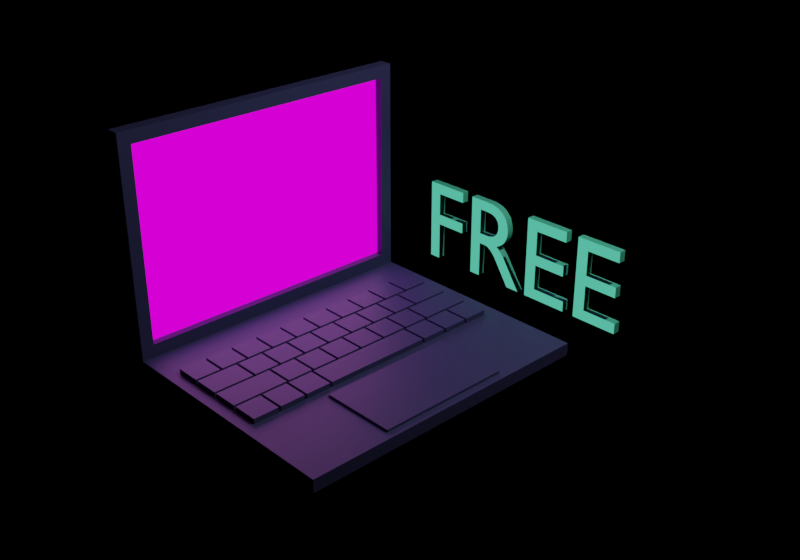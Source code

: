 # Source: free.blend  (saved by Blender 3.3.6; exported with 4.5.12 LTS)
import bpy
from mathutils import Matrix  # noqa: F401  (used for matrix-valued properties, if any)

bpy.ops.wm.read_factory_settings(use_empty=True)
scene = bpy.context.scene
scene.name = 'Scene'

# ---- collections
col_collection = bpy.data.collections.new('Collection'); scene.collection.children.link(col_collection)
col_laptop = bpy.data.collections.new('laptop'); col_collection.children.link(col_laptop)
col_laptopkeyboard = bpy.data.collections.new('laptopKeyboard'); col_laptop.children.link(col_laptopkeyboard)

# ---- images (referenced by path relative to the original .blend; pixels are not part of the script)
import os
ASSET_DIR = os.environ.get("B2B_ASSET_DIR", "")  # directory of the original .blend (textures are referenced by path, not embedded)
HERE = os.path.dirname(os.path.abspath(__file__))  # packed textures are extracted next to this script under _unpacked/

def load_image(name, relpath, width, height, colorspace="sRGB"):
    """Load a texture the original file referenced (path relative to the .blend, or extracted next to this script)."""
    p = next((c for c in (os.path.join(HERE, relpath), os.path.join(ASSET_DIR, relpath)) if relpath and os.path.exists(c)), "")
    if p:
        img = bpy.data.images.load(p, check_existing=True)
        img.name = name
    else:  # same state as the original file: an image datablock whose file is absent (Cycles renders it pink)
        img = bpy.data.images.new(name, width, height)
        img.source = "FILE"
        img.filepath = "//" + (relpath or name)
    img.colorspace_settings.name = colorspace
    return img
img_screenshot_png = load_image('screenshot.png', 'screenshot.png', 1024, 1024, 'sRGB')

# ---- materials (node trees are filled in below, after node groups)
mat_material = bpy.data.materials.new('Material')
mat_material.use_transparent_shadow = False
mat_material.diffuse_color = (0.08438, 0.6038, 0.3663, 1.0)
mat_material_003 = bpy.data.materials.new('Material.003')
mat_material_003.use_transparent_shadow = False
mat_material_003.diffuse_color = (0.08438, 0.6038, 0.3663, 1.0)
mat_bg2 = bpy.data.materials.new('bg2')
mat_bg2.alpha_threshold = 0.0
mat_bg2.use_transparent_shadow = False
mat_bg2.diffuse_color = (0.04666, 0.04667, 0.1329, 1.0)
mat_bg2.roughness = 0.5
mat_bg2.line_color = (0.0, 0.0, 0.0, 1.0)
mat_material_001 = bpy.data.materials.new('Material.001')
mat_material_001.use_transparent_shadow = False
mat_material_001.diffuse_color = (1.0, 1.0, 1.0, 1.0)

# ---- material node trees
mat_material.use_nodes = True; mat_material.node_tree.nodes.clear()
_N = mat_material.node_tree.nodes; _L = mat_material.node_tree.links
n0 = _N.new('ShaderNodeOutputMaterial'); n0.name = 'Material Output'; n0.location = (300, 300)
n1 = _N.new('ShaderNodeBackground'); n1.name = 'Background'; n1.location = (10, 300)
n1.inputs[0].default_value = (0.08438, 0.6038, 0.3663, 1.0)
_L.new(n1.outputs[0], n0.inputs[0])
n0.is_active_output = True
mat_material_003.use_nodes = True; mat_material_003.node_tree.nodes.clear()
_N = mat_material_003.node_tree.nodes; _L = mat_material_003.node_tree.links
n0 = _N.new('ShaderNodeBsdfPrincipled'); n0.name = 'Principled BSDF'; n0.location = (10, 300)
n0.distribution = 'GGX'
n0.subsurface_method = 'RANDOM_WALK_SKIN'
n0.inputs[0].default_value = (0.08438, 0.6038, 0.3663, 1.0)
n0.inputs[3].default_value = 1.45
n0.inputs[27].default_value = (0.0, 0.0, 0.0, 1.0)
n0.inputs[28].default_value = 1.0
n1 = _N.new('ShaderNodeOutputMaterial'); n1.name = 'Material Output'; n1.location = (300, 300)
_L.new(n0.outputs[0], n1.inputs[0])
n1.is_active_output = True
mat_bg2.use_nodes = True; mat_bg2.node_tree.nodes.clear()
_N = mat_bg2.node_tree.nodes; _L = mat_bg2.node_tree.links
n0 = _N.new('ShaderNodeOutputMaterial'); n0.name = 'Material Output'; n0.location = (300, 300)
n1 = _N.new('ShaderNodeBsdfPrincipled'); n1.name = 'Principled BSDF'; n1.location = (10, 300)
n1.distribution = 'GGX'
n1.subsurface_method = 'RANDOM_WALK_SKIN'
n1.inputs[0].default_value = (0.04666, 0.04667, 0.1329, 1.0)
n1.inputs[3].default_value = 1.45
n1.inputs[27].default_value = (0.0, 0.0, 0.0, 1.0)
n1.inputs[28].default_value = 1.0
_L.new(n1.outputs[0], n0.inputs[0])
n0.is_active_output = True
mat_material_001.use_nodes = True; mat_material_001.node_tree.nodes.clear()
_N = mat_material_001.node_tree.nodes; _L = mat_material_001.node_tree.links
n0 = _N.new('ShaderNodeOutputMaterial'); n0.name = 'Material Output'; n0.location = (300, 300)
n1 = _N.new('ShaderNodeEmission'); n1.name = 'Emission'; n1.location = (10, 300)
n1.inputs[1].default_value = 1.2
n2 = _N.new('ShaderNodeTexImage'); n2.name = 'Image Texture'; n2.location = (-280, 276)
n2.image = img_screenshot_png
_L.new(n1.outputs[0], n0.inputs[0])
_L.new(n2.outputs[0], n1.inputs[0])
n0.is_active_output = True

# ---- world
world_world = bpy.data.worlds.new('World'); scene.world = world_world
world_world.use_nodes = True; world_world.node_tree.nodes.clear()
_N = world_world.node_tree.nodes; _L = world_world.node_tree.links
n0 = _N.new('ShaderNodeOutputWorld'); n0.name = 'World Output'; n0.location = (300, 300)
n1 = _N.new('ShaderNodeBackground'); n1.name = 'Background'; n1.location = (10, 300)
n1.inputs[0].default_value = (0.0, 0.0, 0.0, 0.0)
_L.new(n1.outputs[0], n0.inputs[0])
n0.is_active_output = True
world_world.color = (0.05088, 0.05088, 0.05088)
world_world.use_sun_shadow = False
world_world.sun_shadow_jitter_overblur = 0.0

# ---- cameras
cam_camera = bpy.data.cameras.new('Camera')
cam_camera.clip_end = 100.0
cam_camera.ortho_scale = 7.314

# ---- lights
light_light = bpy.data.lights.new('Light', 'POINT')
light_light.transmission_factor = 0.0
light_light.energy = 600.0
light_light.shadow_soft_size = 0.1
light_light.shadow_maximum_resolution = 0.006
light_light.use_absolute_resolution = True
light_area = bpy.data.lights.new('Area', 'AREA')
light_area.transmission_factor = 0.0
light_area.energy = 6.283
light_area.shadow_soft_size = 1.0
light_area.shadow_maximum_resolution = 0.006
light_area.use_absolute_resolution = True
light_area.size = 1.0
light_area.size_y = 1.0

# ---- meshes
me_text = bpy.data.meshes.new('Text')
me_text.from_pydata([(2.035, 0.682, 0.03), (1.648, 0.682, 0.03), (1.648, 0.0, 0.03), (2.044, 0.0, 0.03), (2.044, 0.088, 0.03), (1.746, 0.088, 0.03), (1.746, 0.3, 0.03), (2.025, 0.3, 0.03), (2.025, 0.388, 0.03), (1.746, 0.388, 0.03), (1.746, 0.594, 0.03), (2.035, 0.594, 0.03), (1.535, 0.682, 0.03), (1.148, 0.682, 0.03), (1.148, 0.0, 0.03), (1.544, 0.0, 0.03), (1.544, 0.088, 0.03), (1.246, 0.088, 0.03), (1.246, 0.3, 0.03), (1.525, 0.3, 0.03), (1.525, 0.388, 0.03), (1.246, 0.388, 0.03), (1.246, 0.594, 0.03), (1.535, 0.594, 0.03), (0.546, 0.682, 0.03), (0.546, 0.0, 0.03), (0.644, 0.0, 0.03), (0.644, 0.296, 0.03), (0.6973, 0.2956, 0.03), (0.7095, 0.2942, 0.03), (0.7217, 0.2913, 0.03), (0.7341, 0.2867, 0.03), (0.747, 0.2799, 0.03), (0.7605, 0.2705, 0.03), (0.7748, 0.2582, 0.03), (0.8068, 0.2234, 0.03), (0.956, 0.0, 0.03), (1.073, 0.0, 0.03), (0.9078, 0.246, 0.03), (0.8834, 0.2757, 0.03), (0.8572, 0.3017, 0.03), (0.828, 0.324, 0.03), (0.8456, 0.3319, 0.03), (0.8618, 0.341, 0.03), (0.8766, 0.3512, 0.03), (0.89, 0.3626, 0.03), (0.9019, 0.3752, 0.03), (0.9124, 0.3888, 0.03), (0.9213, 0.4034, 0.03), (0.9287, 0.419, 0.03), (0.9345, 0.4357, 0.03), (0.9386, 0.4532, 0.03), (0.9412, 0.4717, 0.03), (0.942, 0.491, 0.03), (0.9402, 0.5195, 0.03), (0.935, 0.5461, 0.03), (0.9264, 0.5706, 0.03), (0.9146, 0.593, 0.03), (0.8997, 0.613, 0.03), (0.8818, 0.6308, 0.03), (0.861, 0.646, 0.03), (0.8374, 0.6587, 0.03), (0.8112, 0.6688, 0.03), (0.7825, 0.676, 0.03), (0.7514, 0.6805, 0.03), (0.644, 0.598, 0.03), (0.707, 0.598, 0.03), (0.7498, 0.5948, 0.03), (0.7679, 0.5909, 0.03), (0.7837, 0.5855, 0.03), (0.7975, 0.5787, 0.03), (0.8092, 0.5705, 0.03), (0.819, 0.561, 0.03), (0.8269, 0.5501, 0.03), (0.833, 0.5381, 0.03), (0.8373, 0.5249, 0.03), (0.84, 0.5105, 0.03), (0.841, 0.495, 0.03), (0.8406, 0.4808, 0.03), (0.8387, 0.467, 0.03), (0.8353, 0.4536, 0.03), (0.83, 0.4409, 0.03), (0.8229, 0.429, 0.03), (0.8138, 0.4181, 0.03), (0.8024, 0.4084, 0.03), (0.7886, 0.4001, 0.03), (0.7724, 0.3933, 0.03), (0.7535, 0.3883, 0.03), (0.7317, 0.3851, 0.03), (0.644, 0.384, 0.03), (0.44, 0.682, 0.03), (0.076, 0.682, 0.03), (0.076, 0.0, 0.03), (0.174, 0.0, 0.03), (0.174, 0.317, 0.03), (0.44, 0.317, 0.03), (0.44, 0.405, 0.03), (0.174, 0.405, 0.03), (0.174, 0.594, 0.03), (0.44, 0.594, 0.03), (2.035, 0.682, -0.03), (1.648, 0.682, -0.03), (1.648, 0.0, -0.03), (2.044, 0.0, -0.03), (2.044, 0.088, -0.03), (1.746, 0.088, -0.03), (1.746, 0.3, -0.03), (2.025, 0.3, -0.03), (2.025, 0.388, -0.03), (1.746, 0.388, -0.03), (1.746, 0.594, -0.03), (2.035, 0.594, -0.03), (1.535, 0.682, -0.03), (1.148, 0.682, -0.03), (1.148, 0.0, -0.03), (1.544, 0.0, -0.03), (1.544, 0.088, -0.03), (1.246, 0.088, -0.03), (1.246, 0.3, -0.03), (1.525, 0.3, -0.03), (1.525, 0.388, -0.03), (1.246, 0.388, -0.03), (1.246, 0.594, -0.03), (1.535, 0.594, -0.03), (0.546, 0.682, -0.03), (0.546, 0.0, -0.03), (0.644, 0.0, -0.03), (0.644, 0.296, -0.03), (0.6973, 0.2956, -0.03), (0.7095, 0.2942, -0.03), (0.7217, 0.2913, -0.03), (0.7341, 0.2867, -0.03), (0.747, 0.2799, -0.03), (0.7605, 0.2705, -0.03), (0.7748, 0.2582, -0.03), (0.8068, 0.2234, -0.03), (0.956, 0.0, -0.03), (1.073, 0.0, -0.03), (0.9078, 0.246, -0.03), (0.8834, 0.2757, -0.03), (0.8572, 0.3017, -0.03), (0.828, 0.324, -0.03), (0.8456, 0.3319, -0.03), (0.8618, 0.341, -0.03), (0.8766, 0.3512, -0.03), (0.89, 0.3626, -0.03), (0.9019, 0.3752, -0.03), (0.9124, 0.3888, -0.03), (0.9213, 0.4034, -0.03), (0.9287, 0.419, -0.03), (0.9345, 0.4357, -0.03), (0.9386, 0.4532, -0.03), (0.9412, 0.4717, -0.03), (0.942, 0.491, -0.03), (0.9402, 0.5195, -0.03), (0.935, 0.5461, -0.03), (0.9264, 0.5706, -0.03), (0.9146, 0.593, -0.03), (0.8997, 0.613, -0.03), (0.8818, 0.6308, -0.03), (0.861, 0.646, -0.03), (0.8374, 0.6587, -0.03), (0.8112, 0.6688, -0.03), (0.7825, 0.676, -0.03), (0.7514, 0.6805, -0.03), (0.644, 0.598, -0.03), (0.707, 0.598, -0.03), (0.7498, 0.5948, -0.03), (0.7679, 0.5909, -0.03), (0.7837, 0.5855, -0.03), (0.7975, 0.5787, -0.03), (0.8092, 0.5705, -0.03), (0.819, 0.561, -0.03), (0.8269, 0.5501, -0.03), (0.833, 0.5381, -0.03), (0.8373, 0.5249, -0.03), (0.84, 0.5105, -0.03), (0.841, 0.495, -0.03), (0.8406, 0.4808, -0.03), (0.8387, 0.467, -0.03), (0.8353, 0.4536, -0.03), (0.83, 0.4409, -0.03), (0.8229, 0.429, -0.03), (0.8138, 0.4181, -0.03), (0.8024, 0.4084, -0.03), (0.7886, 0.4001, -0.03), (0.7724, 0.3933, -0.03), (0.7535, 0.3883, -0.03), (0.7317, 0.3851, -0.03), (0.644, 0.384, -0.03), (0.44, 0.682, -0.03), (0.076, 0.682, -0.03), (0.076, 0.0, -0.03), (0.174, 0.0, -0.03), (0.174, 0.317, -0.03), (0.44, 0.317, -0.03), (0.44, 0.405, -0.03), (0.174, 0.405, -0.03), (0.174, 0.594, -0.03), (0.44, 0.594, -0.03)], [], [(58, 59, 60, 61, 65, 66), (98, 99, 90, 91, 92, 93, 94, 95, 96, 97), (18, 19, 20, 21, 22, 23, 12, 13, 14, 15, 16, 17), (5, 6, 7, 8, 9, 10, 11, 0, 1, 2, 3, 4), (38, 39, 40, 41, 42, 43, 44, 45, 46, 47, 48, 49, 50, 51, 52, 53, 54, 55, 56, 57, 58, 66, 67, 68, 69, 70, 71, 72, 73, 74, 75, 76, 77, 78, 79, 80, 81, 82, 83, 84, 85, 86, 87, 88, 89, 65, 61, 62, 63, 64, 24, 25, 26, 27, 28, 29, 30, 31, 32, 33, 34, 35, 36, 37), (158, 166, 165, 161, 160, 159), (198, 197, 196, 195, 194, 193, 192, 191, 190, 199), (118, 117, 116, 115, 114, 113, 112, 123, 122, 121, 120, 119), (105, 104, 103, 102, 101, 100, 111, 110, 109, 108, 107, 106), (138, 137, 136, 135, 134, 133, 132, 131, 130, 129, 128, 127, 126, 125, 124, 164, 163, 162, 161, 165, 189, 188, 187, 186, 185, 184, 183, 182, 181, 180, 179, 178, 177, 176, 175, 174, 173, 172, 171, 170, 169, 168, 167, 166, 158, 157, 156, 155, 154, 153, 152, 151, 150, 149, 148, 147, 146, 145, 144, 143, 142, 141, 140, 139), (2, 1, 101, 102), (1, 0, 100, 101), (11, 10, 110, 111), (0, 11, 111, 100), (10, 9, 109, 110), (9, 8, 108, 109), (7, 6, 106, 107), (8, 7, 107, 108), (6, 5, 105, 106), (5, 4, 104, 105), (3, 2, 102, 103), (4, 3, 103, 104), (14, 13, 113, 114), (13, 12, 112, 113), (23, 22, 122, 123), (12, 23, 123, 112), (22, 21, 121, 122), (21, 20, 120, 121), (19, 18, 118, 119), (20, 19, 119, 120), (18, 17, 117, 118), (17, 16, 116, 117), (15, 14, 114, 115), (16, 15, 115, 116), (25, 24, 124, 125), (24, 64, 164, 124), (64, 63, 163, 164), (63, 62, 162, 163), (62, 61, 161, 162), (61, 60, 160, 161), (60, 59, 159, 160), (59, 58, 158, 159), (66, 65, 165, 166), (58, 57, 157, 158), (65, 89, 189, 165), (67, 66, 166, 167), (68, 67, 167, 168), (57, 56, 156, 157), (69, 68, 168, 169), (70, 69, 169, 170), (71, 70, 170, 171), (56, 55, 155, 156), (72, 71, 171, 172), (73, 72, 172, 173), (74, 73, 173, 174), (55, 54, 154, 155), (75, 74, 174, 175), (76, 75, 175, 176), (54, 53, 153, 154), (77, 76, 176, 177), (78, 77, 177, 178), (53, 52, 152, 153), (79, 78, 178, 179), (52, 51, 151, 152), (80, 79, 179, 180), (81, 80, 180, 181), (51, 50, 150, 151), (82, 81, 181, 182), (50, 49, 149, 150), (83, 82, 182, 183), (49, 48, 148, 149), (84, 83, 183, 184), (85, 84, 184, 185), (48, 47, 147, 148), (86, 85, 185, 186), (87, 86, 186, 187), (47, 46, 146, 147), (88, 87, 187, 188), (89, 88, 188, 189), (46, 45, 145, 146), (45, 44, 144, 145), (44, 43, 143, 144), (43, 42, 142, 143), (42, 41, 141, 142), (41, 40, 140, 141), (28, 27, 127, 128), (26, 25, 125, 126), (27, 26, 126, 127), (29, 28, 128, 129), (30, 29, 129, 130), (31, 30, 130, 131), (40, 39, 139, 140), (32, 31, 131, 132), (33, 32, 132, 133), (34, 33, 133, 134), (39, 38, 138, 139), (35, 34, 134, 135), (36, 35, 135, 136), (37, 36, 136, 137), (38, 37, 137, 138), (92, 91, 191, 192), (91, 90, 190, 191), (99, 98, 198, 199), (90, 99, 199, 190), (98, 97, 197, 198), (97, 96, 196, 197), (95, 94, 194, 195), (96, 95, 195, 196), (93, 92, 192, 193), (94, 93, 193, 194)])
me_text.polygons.foreach_set('material_index', [0, 0, 0, 0, 0, 1, 1, 1, 1, 1, 1, 1, 1, 1, 1, 1, 1, 1, 1, 1, 1, 1, 1, 1, 1, 1, 1, 1, 1, 1, 1, 1, 1, 1, 1, 1, 1, 1, 1, 1, 1, 1, 1, 1, 1, 1, 1, 1, 1, 1, 1, 1, 1, 1, 1, 1, 1, 1, 1, 1, 1, 1, 1, 1, 1, 1, 1, 1, 1, 1, 1, 1, 1, 1, 1, 1, 1, 1, 1, 1, 1, 1, 1, 1, 1, 1, 1, 1, 1, 1, 1, 1, 1, 1, 1, 1, 1, 1, 1, 1, 1, 1, 1, 1, 1, 1, 1, 1, 1, 1])
_uv = me_text.uv_layers.new(name='UVMap')
_uv.uv.foreach_set('vector', [0.6344, 0.0, 0.6452, 0.0, 0.6559, 0.0, 0.6667, 0.0, 0.7204, 0.0, 0.7312, 0.0, 0.8889, 0.0, 1.0, 0.0, 0.0, 0.0, 0.1111, 0.0, 0.2222, 0.0, 0.3333, 0.0, 0.4444, 0.0, 0.5556, 0.0, 0.6667, 0.0, 0.7778, 0.0, 0.5455, 0.0, 0.6364, 0.0, 0.7273, 0.0, 0.8182, 0.0, 0.9091, 0.0, 1.0, 0.0, 0.0, 0.0, 0.09091, 0.0, 0.1818, 0.0, 0.2727, 0.0, 0.3636, 0.0, 0.4545, 0.0, 0.4545, 0.0, 0.5455, 0.0, 0.6364, 0.0, 0.7273, 0.0, 0.8182, 0.0, 0.9091, 0.0, 1.0, 0.0, 0.0, 0.0, 0.09091, 0.0, 0.1818, 0.0, 0.2727, 0.0, 0.3636, 0.0, 0.3871, 0.0, 0.4086, 0.0, 0.4301, 0.0, 0.4516, 0.0, 0.4624, 0.0, 0.4731, 0.0, 0.4839, 0.0, 0.4946, 0.0, 0.5054, 0.0, 0.5161, 0.0, 0.5269, 0.0, 0.5376, 0.0, 0.5484, 0.0, 0.5591, 0.0, 0.5699, 0.0, 0.5806, 0.0, 0.5914, 0.0, 0.6022, 0.0, 0.6129, 0.0, 0.6237, 0.0, 0.6344, 0.0, 0.7312, 0.0, 0.7527, 0.0, 0.7634, 0.0, 0.7742, 0.0, 0.7849, 0.0, 0.7957, 0.0, 0.8065, 0.0, 0.8172, 0.0, 0.828, 0.0, 0.8387, 0.0, 0.8495, 0.0, 0.8602, 0.0, 0.871, 0.0, 0.8817, 0.0, 0.8925, 0.0, 0.9032, 0.0, 0.914, 0.0, 0.9247, 0.0, 0.9355, 0.0, 0.9462, 0.0, 0.957, 0.0, 0.9677, 0.0, 0.9785, 0.0, 1.0, 0.0, 0.7204, 0.0, 0.6667, 0.0, 0.6774, 0.0, 0.6882, 0.0, 0.6989, 0.0, 0.0, 0.0, 0.01075, 0.0, 0.02151, 0.0, 0.03226, 0.0, 0.05376, 0.0, 0.06452, 0.0, 0.07527, 0.0, 0.08602, 0.0, 0.09677, 0.0, 0.1075, 0.0, 0.1183, 0.0, 0.1398, 0.0, 0.1828, 0.0, 0.1935, 0.0, 0.6344, 0.0, 0.7312, 0.0, 0.7204, 0.0, 0.6667, 0.0, 0.6559, 0.0, 0.6452, 0.0, 0.8889, 0.0, 0.7778, 0.0, 0.6667, 0.0, 0.5556, 0.0, 0.4444, 0.0, 0.3333, 0.0, 0.2222, 0.0, 0.1111, 0.0, 0.0, 0.0, 1.0, 0.0, 0.5455, 0.0, 0.4545, 0.0, 0.3636, 0.0, 0.2727, 0.0, 0.1818, 0.0, 0.09091, 0.0, 0.0, 0.0, 1.0, 0.0, 0.9091, 0.0, 0.8182, 0.0, 0.7273, 0.0, 0.6364, 0.0, 0.4545, 0.0, 0.3636, 0.0, 0.2727, 0.0, 0.1818, 0.0, 0.09091, 0.0, 0.0, 0.0, 1.0, 0.0, 0.9091, 0.0, 0.8182, 0.0, 0.7273, 0.0, 0.6364, 0.0, 0.5455, 0.0, 0.3871, 0.0, 0.1935, 0.0, 0.1828, 0.0, 0.1398, 0.0, 0.1183, 0.0, 0.1075, 0.0, 0.09677, 0.0, 0.08602, 0.0, 0.07527, 0.0, 0.06452, 0.0, 0.05376, 0.0, 0.03226, 0.0, 0.02151, 0.0, 0.01075, 0.0, 0.0, 0.0, 0.6989, 0.0, 0.6882, 0.0, 0.6774, 0.0, 0.6667, 0.0, 0.7204, 0.0, 1.0, 0.0, 0.9785, 0.0, 0.9677, 0.0, 0.957, 0.0, 0.9462, 0.0, 0.9355, 0.0, 0.9247, 0.0, 0.914, 0.0, 0.9032, 0.0, 0.8925, 0.0, 0.8817, 0.0, 0.871, 0.0, 0.8602, 0.0, 0.8495, 0.0, 0.8387, 0.0, 0.828, 0.0, 0.8172, 0.0, 0.8065, 0.0, 0.7957, 0.0, 0.7849, 0.0, 0.7742, 0.0, 0.7634, 0.0, 0.7527, 0.0, 0.7312, 0.0, 0.6344, 0.0, 0.6237, 0.0, 0.6129, 0.0, 0.6022, 0.0, 0.5914, 0.0, 0.5806, 0.0, 0.5699, 0.0, 0.5591, 0.0, 0.5484, 0.0, 0.5376, 0.0, 0.5269, 0.0, 0.5161, 0.0, 0.5054, 0.0, 0.4946, 0.0, 0.4839, 0.0, 0.4731, 0.0, 0.4624, 0.0, 0.4516, 0.0, 0.4301, 0.0, 0.4086, 0.0, 0.1818, 0.0, 0.09091, 0.0, 0.09091, 0.0, 0.1818, 0.0, 0.09091, 0.0, 0.0, 0.0, 0.0, 0.0, 0.09091, 0.0, 1.0, 0.0, 0.9091, 0.0, 0.9091, 0.0, 1.0, 0.0, 0.0, 0.0, 1.0, 0.0, 1.0, 0.0, 0.0, 0.0, 0.9091, 0.0, 0.8182, 0.0, 0.8182, 0.0, 0.9091, 0.0, 0.8182, 0.0, 0.7273, 0.0, 0.7273, 0.0, 0.8182, 0.0, 0.6364, 0.0, 0.5455, 0.0, 0.5455, 0.0, 0.6364, 0.0, 0.7273, 0.0, 0.6364, 0.0, 0.6364, 0.0, 0.7273, 0.0, 0.5455, 0.0, 0.4545, 0.0, 0.4545, 0.0, 0.5455, 0.0, 0.4545, 0.0, 0.3636, 0.0, 0.3636, 0.0, 0.4545, 0.0, 0.2727, 0.0, 0.1818, 0.0, 0.1818, 0.0, 0.2727, 0.0, 0.3636, 0.0, 0.2727, 0.0, 0.2727, 0.0, 0.3636, 0.0, 0.1818, 0.0, 0.09091, 0.0, 0.09091, 0.0, 0.1818, 0.0, 0.09091, 0.0, 0.0, 0.0, 0.0, 0.0, 0.09091, 0.0, 1.0, 0.0, 0.9091, 0.0, 0.9091, 0.0, 1.0, 0.0, 0.0, 0.0, 1.0, 0.0, 1.0, 0.0, 0.0, 0.0, 0.9091, 0.0, 0.8182, 0.0, 0.8182, 0.0, 0.9091, 0.0, 0.8182, 0.0, 0.7273, 0.0, 0.7273, 0.0, 0.8182, 0.0, 0.6364, 0.0, 0.5455, 0.0, 0.5455, 0.0, 0.6364, 0.0, 0.7273, 0.0, 0.6364, 0.0, 0.6364, 0.0, 0.7273, 0.0, 0.5455, 0.0, 0.4545, 0.0, 0.4545, 0.0, 0.5455, 0.0, 0.4545, 0.0, 0.3636, 0.0, 0.3636, 0.0, 0.4545, 0.0, 0.2727, 0.0, 0.1818, 0.0, 0.1818, 0.0, 0.2727, 0.0, 0.3636, 0.0, 0.2727, 0.0, 0.2727, 0.0, 0.3636, 0.0, 0.01075, 0.0, 0.0, 0.0, 0.0, 0.0, 0.01075, 0.0, 0.0, 0.0, 0.6989, 0.0, 0.6989, 0.0, 0.0, 0.0, 0.6989, 0.0, 0.6882, 0.0, 0.6882, 0.0, 0.6989, 0.0, 0.6882, 0.0, 0.6774, 0.0, 0.6774, 0.0, 0.6882, 0.0, 0.6774, 0.0, 0.6667, 0.0, 0.6667, 0.0, 0.6774, 0.0, 0.6667, 0.0, 0.6559, 0.0, 0.6559, 0.0, 0.6667, 0.0, 0.6559, 0.0, 0.6452, 0.0, 0.6452, 0.0, 0.6559, 0.0, 0.6452, 0.0, 0.6344, 0.0, 0.6344, 0.0, 0.6452, 0.0, 0.7312, 0.0, 0.7204, 0.0, 0.7204, 0.0, 0.7312, 0.0, 0.6344, 0.0, 0.6237, 0.0, 0.6237, 0.0, 0.6344, 0.0, 0.7204, 0.0, 1.0, 0.0, 1.0, 0.0, 0.7204, 0.0, 0.7527, 0.0, 0.7312, 0.0, 0.7312, 0.0, 0.7527, 0.0, 0.7634, 0.0, 0.7527, 0.0, 0.7527, 0.0, 0.7634, 0.0, 0.6237, 0.0, 0.6129, 0.0, 0.6129, 0.0, 0.6237, 0.0, 0.7742, 0.0, 0.7634, 0.0, 0.7634, 0.0, 0.7742, 0.0, 0.7849, 0.0, 0.7742, 0.0, 0.7742, 0.0, 0.7849, 0.0, 0.7957, 0.0, 0.7849, 0.0, 0.7849, 0.0, 0.7957, 0.0, 0.6129, 0.0, 0.6022, 0.0, 0.6022, 0.0, 0.6129, 0.0, 0.8065, 0.0, 0.7957, 0.0, 0.7957, 0.0, 0.8065, 0.0, 0.8172, 0.0, 0.8065, 0.0, 0.8065, 0.0, 0.8172, 0.0, 0.828, 0.0, 0.8172, 0.0, 0.8172, 0.0, 0.828, 0.0, 0.6022, 0.0, 0.5914, 0.0, 0.5914, 0.0, 0.6022, 0.0, 0.8387, 0.0, 0.828, 0.0, 0.828, 0.0, 0.8387, 0.0, 0.8495, 0.0, 0.8387, 0.0, 0.8387, 0.0, 0.8495, 0.0, 0.5914, 0.0, 0.5806, 0.0, 0.5806, 0.0, 0.5914, 0.0, 0.8602, 0.0, 0.8495, 0.0, 0.8495, 0.0, 0.8602, 0.0, 0.871, 0.0, 0.8602, 0.0, 0.8602, 0.0, 0.871, 0.0, 0.5806, 0.0, 0.5699, 0.0, 0.5699, 0.0, 0.5806, 0.0, 0.8817, 0.0, 0.871, 0.0, 0.871, 0.0, 0.8817, 0.0, 0.5699, 0.0, 0.5591, 0.0, 0.5591, 0.0, 0.5699, 0.0, 0.8925, 0.0, 0.8817, 0.0, 0.8817, 0.0, 0.8925, 0.0, 0.9032, 0.0, 0.8925, 0.0, 0.8925, 0.0, 0.9032, 0.0, 0.5591, 0.0, 0.5484, 0.0, 0.5484, 0.0, 0.5591, 0.0, 0.914, 0.0, 0.9032, 0.0, 0.9032, 0.0, 0.914, 0.0, 0.5484, 0.0, 0.5376, 0.0, 0.5376, 0.0, 0.5484, 0.0, 0.9247, 0.0, 0.914, 0.0, 0.914, 0.0, 0.9247, 0.0, 0.5376, 0.0, 0.5269, 0.0, 0.5269, 0.0, 0.5376, 0.0, 0.9355, 0.0, 0.9247, 0.0, 0.9247, 0.0, 0.9355, 0.0, 0.9462, 0.0, 0.9355, 0.0, 0.9355, 0.0, 0.9462, 0.0, 0.5269, 0.0, 0.5161, 0.0, 0.5161, 0.0, 0.5269, 0.0, 0.957, 0.0, 0.9462, 0.0, 0.9462, 0.0, 0.957, 0.0, 0.9677, 0.0, 0.957, 0.0, 0.957, 0.0, 0.9677, 0.0, 0.5161, 0.0, 0.5054, 0.0, 0.5054, 0.0, 0.5161, 0.0, 0.9785, 0.0, 0.9677, 0.0, 0.9677, 0.0, 0.9785, 0.0, 1.0, 0.0, 0.9785, 0.0, 0.9785, 0.0, 1.0, 0.0, 0.5054, 0.0, 0.4946, 0.0, 0.4946, 0.0, 0.5054, 0.0, 0.4946, 0.0, 0.4839, 0.0, 0.4839, 0.0, 0.4946, 0.0, 0.4839, 0.0, 0.4731, 0.0, 0.4731, 0.0, 0.4839, 0.0, 0.4731, 0.0, 0.4624, 0.0, 0.4624, 0.0, 0.4731, 0.0, 0.4624, 0.0, 0.4516, 0.0, 0.4516, 0.0, 0.4624, 0.0, 0.4516, 0.0, 0.4301, 0.0, 0.4301, 0.0, 0.4516, 0.0, 0.05376, 0.0, 0.03226, 0.0, 0.03226, 0.0, 0.05376, 0.0, 0.02151, 0.0, 0.01075, 0.0, 0.01075, 0.0, 0.02151, 0.0, 0.03226, 0.0, 0.02151, 0.0, 0.02151, 0.0, 0.03226, 0.0, 0.06452, 0.0, 0.05376, 0.0, 0.05376, 0.0, 0.06452, 0.0, 0.07527, 0.0, 0.06452, 0.0, 0.06452, 0.0, 0.07527, 0.0, 0.08602, 0.0, 0.07527, 0.0, 0.07527, 0.0, 0.08602, 0.0, 0.4301, 0.0, 0.4086, 0.0, 0.4086, 0.0, 0.4301, 0.0, 0.09677, 0.0, 0.08602, 0.0, 0.08602, 0.0, 0.09677, 0.0, 0.1075, 0.0, 0.09677, 0.0, 0.09677, 0.0, 0.1075, 0.0, 0.1183, 0.0, 0.1075, 0.0, 0.1075, 0.0, 0.1183, 0.0, 0.4086, 0.0, 0.3871, 0.0, 0.3871, 0.0, 0.4086, 0.0, 0.1398, 0.0, 0.1183, 0.0, 0.1183, 0.0, 0.1398, 0.0, 0.1828, 0.0, 0.1398, 0.0, 0.1398, 0.0, 0.1828, 0.0, 0.1935, 0.0, 0.1828, 0.0, 0.1828, 0.0, 0.1935, 0.0, 0.3871, 0.0, 0.1935, 0.0, 0.1935, 0.0, 0.3871, 0.0, 0.2222, 0.0, 0.1111, 0.0, 0.1111, 0.0, 0.2222, 0.0, 0.1111, 0.0, 0.0, 0.0, 0.0, 0.0, 0.1111, 0.0, 1.0, 0.0, 0.8889, 0.0, 0.8889, 0.0, 1.0, 0.0, 0.0, 0.0, 1.0, 0.0, 1.0, 0.0, 0.0, 0.0, 0.8889, 0.0, 0.7778, 0.0, 0.7778, 0.0, 0.8889, 0.0, 0.7778, 0.0, 0.6667, 0.0, 0.6667, 0.0, 0.7778, 0.0, 0.5556, 0.0, 0.4444, 0.0, 0.4444, 0.0, 0.5556, 0.0, 0.6667, 0.0, 0.5556, 0.0, 0.5556, 0.0, 0.6667, 0.0, 0.3333, 0.0, 0.2222, 0.0, 0.2222, 0.0, 0.3333, 0.0, 0.4444, 0.0, 0.3333, 0.0, 0.3333, 0.0, 0.4444, 0.0])
me_text.materials.append(mat_material)
me_text.materials.append(mat_material_003)
me_text.update()
me_cube = bpy.data.meshes.new('Cube')
me_cube.from_pydata([(0.8, 1.3, 0.1), (1.0, 1.4, 0.0), (0.8, -0.9, 0.1), (1.0, -1.0, 0.0), (-0.7, 1.3, 0.1), (-0.8, 1.4, -1.51e-08), (-0.7, -0.9, 0.1), (-0.8, -1.0, -1.51e-08), (1.0, -1.0, 0.1), (-0.8, -1.0, 0.1), (1.0, 1.4, 0.1), (-0.8, 1.4, 0.1), (0.8, -0.9, 0.04), (-0.7, -0.9, 0.04), (0.8, 1.3, 0.04), (-0.7, 1.3, 0.04)], [], [(2, 0, 14, 12), (3, 8, 9, 7), (7, 9, 11, 5), (5, 1, 3, 7), (1, 10, 8, 3), (5, 11, 10, 1), (2, 6, 9, 8), (0, 2, 8, 10), (6, 4, 11, 9), (4, 0, 10, 11), (14, 15, 13, 12), (4, 6, 13, 15), (6, 2, 12, 13), (0, 4, 15, 14)])
me_cube.polygons.foreach_set('material_index', [0, 0, 0, 0, 0, 0, 0, 0, 0, 0, 1, 0, 0, 0])
_uv = me_cube.uv_layers.new(name='UVMap')
_uv.uv.foreach_set('vector', [0.6389, 0.7396, 0.6389, 0.5104, 0.6389, 0.5104, 0.6389, 0.7396, 0.375, 0.75, 0.625, 0.75, 0.625, 1.0, 0.375, 1.0, 0.375, 0.0, 0.625, 0.0, 0.625, 0.25, 0.375, 0.25, 0.125, 0.5, 0.375, 0.5, 0.375, 0.75, 0.125, 0.75, 0.375, 0.5, 0.625, 0.5, 0.625, 0.75, 0.375, 0.75, 0.375, 0.25, 0.625, 0.25, 0.625, 0.5, 0.375, 0.5, 0.6389, 0.7396, 0.8611, 0.7396, 0.875, 0.75, 0.625, 0.75, 0.6389, 0.5104, 0.6389, 0.7396, 0.625, 0.75, 0.625, 0.5, 0.8611, 0.7396, 0.8611, 0.5104, 0.875, 0.5, 0.875, 0.75, 0.8611, 0.5104, 0.6389, 0.5104, 0.625, 0.5, 0.875, 0.5, 1.0, 0.0, 1.0, 1.0, 0.0, 1.0, 0.0, 0.0, 0.8611, 0.5104, 0.8611, 0.7396, 0.8611, 0.7396, 0.8611, 0.5104, 0.8611, 0.7396, 0.6389, 0.7396, 0.6389, 0.7396, 0.8611, 0.7396, 0.6389, 0.5104, 0.8611, 0.5104, 0.8611, 0.5104, 0.6389, 0.5104])
me_cube.materials.append(mat_bg2)
me_cube.materials.append(mat_material_001)
me_cube.use_mirror_vertex_groups = False
me_cube.update()
me_cube_002 = bpy.data.meshes.new('Cube.002')
me_cube_002.from_pydata([(1.0, 1.4, 0.1), (1.0, 1.4, 0.0), (1.0, -1.0, 0.1), (1.0, -1.0, 0.0), (-0.9, 1.4, 0.1), (-0.9, 1.4, 0.0), (-0.9, -1.0, 0.1), (-0.9, -1.0, 0.0)], [], [(0, 4, 6, 2), (3, 2, 6, 7), (7, 6, 4, 5), (5, 1, 3, 7), (1, 0, 2, 3), (5, 4, 0, 1)])
_uv = me_cube_002.uv_layers.new(name='UVMap')
_uv.uv.foreach_set('vector', [0.625, 0.5, 0.875, 0.5, 0.875, 0.75, 0.625, 0.75, 0.375, 0.75, 0.625, 0.75, 0.625, 1.0, 0.375, 1.0, 0.375, 0.0, 0.625, 0.0, 0.625, 0.25, 0.375, 0.25, 0.125, 0.5, 0.375, 0.5, 0.375, 0.75, 0.125, 0.75, 0.375, 0.5, 0.625, 0.5, 0.625, 0.75, 0.375, 0.75, 0.375, 0.25, 0.625, 0.25, 0.625, 0.5, 0.375, 0.5])
me_cube_002.materials.append(mat_bg2)
me_cube_002.use_mirror_vertex_groups = False
me_cube_002.update()
me_cube_001 = bpy.data.meshes.new('Cube.001')
me_cube_001.from_pydata([(-1.0, -1.76, 0.1), (-1.0, -1.76, 0.12), (-1.0, -0.7, 0.1), (-1.0, -0.7, 0.12), (-0.4198, -1.76, 0.1), (-0.4198, -1.76, 0.12), (-0.4198, -0.7, 0.1), (-0.4198, -0.7, 0.12)], [], [(0, 1, 3, 2), (2, 3, 7, 6), (6, 7, 5, 4), (4, 5, 1, 0), (2, 6, 4, 0), (7, 3, 1, 5)])
_uv = me_cube_001.uv_layers.new(name='UVMap')
_uv.uv.foreach_set('vector', [0.375, 0.0, 0.625, 0.0, 0.625, 0.25, 0.375, 0.25, 0.375, 0.25, 0.625, 0.25, 0.625, 0.5, 0.375, 0.5, 0.375, 0.5, 0.625, 0.5, 0.625, 0.75, 0.375, 0.75, 0.375, 0.75, 0.625, 0.75, 0.625, 1.0, 0.375, 1.0, 0.125, 0.5, 0.375, 0.5, 0.375, 0.75, 0.125, 0.75, 0.625, 0.5, 0.875, 0.5, 0.875, 0.75, 0.625, 0.75])
me_cube_001.materials.append(mat_bg2)
me_cube_001.update()
me_cube_011 = bpy.data.meshes.new('Cube.011')
me_cube_011.from_pydata([(-1.0, -1.0, 0.1), (-1.0, -1.0, 0.14), (-1.0, -0.8, 0.1), (-1.0, -0.8, 0.14), (-0.7998, -1.0, 0.1), (-0.7998, -1.0, 0.14), (-0.7998, -0.8, 0.1), (-0.7998, -0.8, 0.14)], [], [(0, 1, 3, 2), (2, 3, 7, 6), (6, 7, 5, 4), (4, 5, 1, 0), (2, 6, 4, 0), (7, 3, 1, 5)])
_uv = me_cube_011.uv_layers.new(name='UVMap')
_uv.uv.foreach_set('vector', [0.375, 0.0, 0.625, 0.0, 0.625, 0.25, 0.375, 0.25, 0.375, 0.25, 0.625, 0.25, 0.625, 0.5, 0.375, 0.5, 0.375, 0.5, 0.625, 0.5, 0.625, 0.75, 0.375, 0.75, 0.375, 0.75, 0.625, 0.75, 0.625, 1.0, 0.375, 1.0, 0.125, 0.5, 0.375, 0.5, 0.375, 0.75, 0.125, 0.75, 0.625, 0.5, 0.875, 0.5, 0.875, 0.75, 0.625, 0.75])
me_cube_011.materials.append(mat_bg2)
me_cube_011.update()
me_cube_003 = bpy.data.meshes.new('Cube.003')
me_cube_003.from_pydata([(-1.0, -1.0, 0.1), (-1.0, -1.0, 0.14), (-1.0, -0.8, 0.1), (-1.0, -0.8, 0.14), (-0.7998, -1.0, 0.1), (-0.7998, -1.0, 0.14), (-0.7998, -0.8, 0.1), (-0.7998, -0.8, 0.14)], [], [(0, 1, 3, 2), (2, 3, 7, 6), (6, 7, 5, 4), (4, 5, 1, 0), (2, 6, 4, 0), (7, 3, 1, 5)])
_uv = me_cube_003.uv_layers.new(name='UVMap')
_uv.uv.foreach_set('vector', [0.375, 0.0, 0.625, 0.0, 0.625, 0.25, 0.375, 0.25, 0.375, 0.25, 0.625, 0.25, 0.625, 0.5, 0.375, 0.5, 0.375, 0.5, 0.625, 0.5, 0.625, 0.75, 0.375, 0.75, 0.375, 0.75, 0.625, 0.75, 0.625, 1.0, 0.375, 1.0, 0.125, 0.5, 0.375, 0.5, 0.375, 0.75, 0.125, 0.75, 0.625, 0.5, 0.875, 0.5, 0.875, 0.75, 0.625, 0.75])
me_cube_003.materials.append(mat_bg2)
me_cube_003.update()
me_cube_004 = bpy.data.meshes.new('Cube.004')
me_cube_004.from_pydata([(-1.0, -1.0, 0.1), (-1.0, -1.0, 0.14), (-1.0, -0.8, 0.1), (-1.0, -0.8, 0.14), (-0.7998, -1.0, 0.1), (-0.7998, -1.0, 0.14), (-0.7998, -0.8, 0.1), (-0.7998, -0.8, 0.14)], [], [(0, 1, 3, 2), (2, 3, 7, 6), (6, 7, 5, 4), (4, 5, 1, 0), (2, 6, 4, 0), (7, 3, 1, 5)])
_uv = me_cube_004.uv_layers.new(name='UVMap')
_uv.uv.foreach_set('vector', [0.375, 0.0, 0.625, 0.0, 0.625, 0.25, 0.375, 0.25, 0.375, 0.25, 0.625, 0.25, 0.625, 0.5, 0.375, 0.5, 0.375, 0.5, 0.625, 0.5, 0.625, 0.75, 0.375, 0.75, 0.375, 0.75, 0.625, 0.75, 0.625, 1.0, 0.375, 1.0, 0.125, 0.5, 0.375, 0.5, 0.375, 0.75, 0.125, 0.75, 0.625, 0.5, 0.875, 0.5, 0.875, 0.75, 0.625, 0.75])
me_cube_004.materials.append(mat_bg2)
me_cube_004.update()
me_cube_006 = bpy.data.meshes.new('Cube.006')
me_cube_006.from_pydata([(-1.0, -1.0, 0.1), (-1.0, -1.0, 0.14), (-1.0, -0.8, 0.1), (-1.0, -0.8, 0.14), (-0.7998, -1.0, 0.1), (-0.7998, -1.0, 0.14), (-0.7998, -0.8, 0.1), (-0.7998, -0.8, 0.14)], [], [(0, 1, 3, 2), (2, 3, 7, 6), (6, 7, 5, 4), (4, 5, 1, 0), (2, 6, 4, 0), (7, 3, 1, 5)])
_uv = me_cube_006.uv_layers.new(name='UVMap')
_uv.uv.foreach_set('vector', [0.375, 0.0, 0.625, 0.0, 0.625, 0.25, 0.375, 0.25, 0.375, 0.25, 0.625, 0.25, 0.625, 0.5, 0.375, 0.5, 0.375, 0.5, 0.625, 0.5, 0.625, 0.75, 0.375, 0.75, 0.375, 0.75, 0.625, 0.75, 0.625, 1.0, 0.375, 1.0, 0.125, 0.5, 0.375, 0.5, 0.375, 0.75, 0.125, 0.75, 0.625, 0.5, 0.875, 0.5, 0.875, 0.75, 0.625, 0.75])
me_cube_006.materials.append(mat_bg2)
me_cube_006.update()
me_cube_005 = bpy.data.meshes.new('Cube.005')
me_cube_005.from_pydata([(-1.0, -1.0, 0.1), (-1.0, -1.0, 0.14), (-1.0, -0.8, 0.1), (-1.0, -0.8, 0.14), (-0.7998, -1.0, 0.1), (-0.7998, -1.0, 0.14), (-0.7998, -0.8, 0.1), (-0.7998, -0.8, 0.14)], [], [(0, 1, 3, 2), (2, 3, 7, 6), (6, 7, 5, 4), (4, 5, 1, 0), (2, 6, 4, 0), (7, 3, 1, 5)])
_uv = me_cube_005.uv_layers.new(name='UVMap')
_uv.uv.foreach_set('vector', [0.375, 0.0, 0.625, 0.0, 0.625, 0.25, 0.375, 0.25, 0.375, 0.25, 0.625, 0.25, 0.625, 0.5, 0.375, 0.5, 0.375, 0.5, 0.625, 0.5, 0.625, 0.75, 0.375, 0.75, 0.375, 0.75, 0.625, 0.75, 0.625, 1.0, 0.375, 1.0, 0.125, 0.5, 0.375, 0.5, 0.375, 0.75, 0.125, 0.75, 0.625, 0.5, 0.875, 0.5, 0.875, 0.75, 0.625, 0.75])
me_cube_005.materials.append(mat_bg2)
me_cube_005.update()
me_cube_010 = bpy.data.meshes.new('Cube.010')
me_cube_010.from_pydata([(-1.0, -1.0, 0.1), (-1.0, -1.0, 0.14), (-1.0, -0.8, 0.1), (-1.0, -0.8, 0.14), (-0.7998, -1.0, 0.1), (-0.7998, -1.0, 0.14), (-0.7998, -0.8, 0.1), (-0.7998, -0.8, 0.14)], [], [(0, 1, 3, 2), (2, 3, 7, 6), (6, 7, 5, 4), (4, 5, 1, 0), (2, 6, 4, 0), (7, 3, 1, 5)])
_uv = me_cube_010.uv_layers.new(name='UVMap')
_uv.uv.foreach_set('vector', [0.375, 0.0, 0.625, 0.0, 0.625, 0.25, 0.375, 0.25, 0.375, 0.25, 0.625, 0.25, 0.625, 0.5, 0.375, 0.5, 0.375, 0.5, 0.625, 0.5, 0.625, 0.75, 0.375, 0.75, 0.375, 0.75, 0.625, 0.75, 0.625, 1.0, 0.375, 1.0, 0.125, 0.5, 0.375, 0.5, 0.375, 0.75, 0.125, 0.75, 0.625, 0.5, 0.875, 0.5, 0.875, 0.75, 0.625, 0.75])
me_cube_010.materials.append(mat_bg2)
me_cube_010.update()
me_cube_009 = bpy.data.meshes.new('Cube.009')
me_cube_009.from_pydata([(-1.0, -1.0, 0.1), (-1.0, -1.0, 0.14), (-1.0, -0.8, 0.1), (-1.0, -0.8, 0.14), (-0.7998, -1.0, 0.1), (-0.7998, -1.0, 0.14), (-0.7998, -0.8, 0.1), (-0.7998, -0.8, 0.14)], [], [(0, 1, 3, 2), (2, 3, 7, 6), (6, 7, 5, 4), (4, 5, 1, 0), (2, 6, 4, 0), (7, 3, 1, 5)])
_uv = me_cube_009.uv_layers.new(name='UVMap')
_uv.uv.foreach_set('vector', [0.375, 0.0, 0.625, 0.0, 0.625, 0.25, 0.375, 0.25, 0.375, 0.25, 0.625, 0.25, 0.625, 0.5, 0.375, 0.5, 0.375, 0.5, 0.625, 0.5, 0.625, 0.75, 0.375, 0.75, 0.375, 0.75, 0.625, 0.75, 0.625, 1.0, 0.375, 1.0, 0.125, 0.5, 0.375, 0.5, 0.375, 0.75, 0.125, 0.75, 0.625, 0.5, 0.875, 0.5, 0.875, 0.75, 0.625, 0.75])
me_cube_009.materials.append(mat_bg2)
me_cube_009.update()
me_cube_007 = bpy.data.meshes.new('Cube.007')
me_cube_007.from_pydata([(-1.0, -1.0, 0.1), (-1.0, -1.0, 0.14), (-1.0, -0.8, 0.1), (-1.0, -0.8, 0.14), (-0.7998, -1.0, 0.1), (-0.7998, -1.0, 0.14), (-0.7998, -0.8, 0.1), (-0.7998, -0.8, 0.14)], [], [(0, 1, 3, 2), (2, 3, 7, 6), (6, 7, 5, 4), (4, 5, 1, 0), (2, 6, 4, 0), (7, 3, 1, 5)])
_uv = me_cube_007.uv_layers.new(name='UVMap')
_uv.uv.foreach_set('vector', [0.375, 0.0, 0.625, 0.0, 0.625, 0.25, 0.375, 0.25, 0.375, 0.25, 0.625, 0.25, 0.625, 0.5, 0.375, 0.5, 0.375, 0.5, 0.625, 0.5, 0.625, 0.75, 0.375, 0.75, 0.375, 0.75, 0.625, 0.75, 0.625, 1.0, 0.375, 1.0, 0.125, 0.5, 0.375, 0.5, 0.375, 0.75, 0.125, 0.75, 0.625, 0.5, 0.875, 0.5, 0.875, 0.75, 0.625, 0.75])
me_cube_007.materials.append(mat_bg2)
me_cube_007.update()
me_cube_008 = bpy.data.meshes.new('Cube.008')
me_cube_008.from_pydata([(-1.0, -1.0, 0.1), (-1.0, -1.0, 0.14), (-1.0, -0.8, 0.1), (-1.0, -0.8, 0.14), (-0.7998, -1.0, 0.1), (-0.7998, -1.0, 0.14), (-0.7998, -0.8, 0.1), (-0.7998, -0.8, 0.14)], [], [(0, 1, 3, 2), (2, 3, 7, 6), (6, 7, 5, 4), (4, 5, 1, 0), (2, 6, 4, 0), (7, 3, 1, 5)])
_uv = me_cube_008.uv_layers.new(name='UVMap')
_uv.uv.foreach_set('vector', [0.375, 0.0, 0.625, 0.0, 0.625, 0.25, 0.375, 0.25, 0.375, 0.25, 0.625, 0.25, 0.625, 0.5, 0.375, 0.5, 0.375, 0.5, 0.625, 0.5, 0.625, 0.75, 0.375, 0.75, 0.375, 0.75, 0.625, 0.75, 0.625, 1.0, 0.375, 1.0, 0.125, 0.5, 0.375, 0.5, 0.375, 0.75, 0.125, 0.75, 0.625, 0.5, 0.875, 0.5, 0.875, 0.75, 0.625, 0.75])
me_cube_008.materials.append(mat_bg2)
me_cube_008.update()
me_cube_012 = bpy.data.meshes.new('Cube.012')
me_cube_012.from_pydata([(-1.0, -1.0, 0.1), (-1.0, -1.0, 0.14), (-1.0, -0.8, 0.1), (-1.0, -0.8, 0.14), (-0.7998, -1.0, 0.1), (-0.7998, -1.0, 0.14), (-0.7998, -0.8, 0.1), (-0.7998, -0.8, 0.14)], [], [(0, 1, 3, 2), (2, 3, 7, 6), (6, 7, 5, 4), (4, 5, 1, 0), (2, 6, 4, 0), (7, 3, 1, 5)])
_uv = me_cube_012.uv_layers.new(name='UVMap')
_uv.uv.foreach_set('vector', [0.375, 0.0, 0.625, 0.0, 0.625, 0.25, 0.375, 0.25, 0.375, 0.25, 0.625, 0.25, 0.625, 0.5, 0.375, 0.5, 0.375, 0.5, 0.625, 0.5, 0.625, 0.75, 0.375, 0.75, 0.375, 0.75, 0.625, 0.75, 0.625, 1.0, 0.375, 1.0, 0.125, 0.5, 0.375, 0.5, 0.375, 0.75, 0.125, 0.75, 0.625, 0.5, 0.875, 0.5, 0.875, 0.75, 0.625, 0.75])
me_cube_012.materials.append(mat_bg2)
me_cube_012.update()
me_cube_022 = bpy.data.meshes.new('Cube.022')
me_cube_022.from_pydata([(-1.0, -1.0, 0.1), (-1.0, -1.0, 0.14), (-1.0, -0.68, 0.1), (-1.0, -0.68, 0.14), (-0.7998, -1.0, 0.1), (-0.7998, -1.0, 0.14), (-0.7998, -0.68, 0.1), (-0.7998, -0.68, 0.14)], [], [(0, 1, 3, 2), (2, 3, 7, 6), (6, 7, 5, 4), (4, 5, 1, 0), (2, 6, 4, 0), (7, 3, 1, 5)])
_uv = me_cube_022.uv_layers.new(name='UVMap')
_uv.uv.foreach_set('vector', [0.375, 0.0, 0.625, 0.0, 0.625, 0.25, 0.375, 0.25, 0.375, 0.25, 0.625, 0.25, 0.625, 0.5, 0.375, 0.5, 0.375, 0.5, 0.625, 0.5, 0.625, 0.75, 0.375, 0.75, 0.375, 0.75, 0.625, 0.75, 0.625, 1.0, 0.375, 1.0, 0.125, 0.5, 0.375, 0.5, 0.375, 0.75, 0.125, 0.75, 0.625, 0.5, 0.875, 0.5, 0.875, 0.75, 0.625, 0.75])
me_cube_022.materials.append(mat_bg2)
me_cube_022.update()
me_cube_019 = bpy.data.meshes.new('Cube.019')
me_cube_019.from_pydata([(-1.0, -1.0, 0.1), (-1.0, -1.0, 0.14), (-1.0, -0.8, 0.1), (-1.0, -0.8, 0.14), (-0.7998, -1.0, 0.1), (-0.7998, -1.0, 0.14), (-0.7998, -0.8, 0.1), (-0.7998, -0.8, 0.14)], [], [(0, 1, 3, 2), (2, 3, 7, 6), (6, 7, 5, 4), (4, 5, 1, 0), (2, 6, 4, 0), (7, 3, 1, 5)])
_uv = me_cube_019.uv_layers.new(name='UVMap')
_uv.uv.foreach_set('vector', [0.375, 0.0, 0.625, 0.0, 0.625, 0.25, 0.375, 0.25, 0.375, 0.25, 0.625, 0.25, 0.625, 0.5, 0.375, 0.5, 0.375, 0.5, 0.625, 0.5, 0.625, 0.75, 0.375, 0.75, 0.375, 0.75, 0.625, 0.75, 0.625, 1.0, 0.375, 1.0, 0.125, 0.5, 0.375, 0.5, 0.375, 0.75, 0.125, 0.75, 0.625, 0.5, 0.875, 0.5, 0.875, 0.75, 0.625, 0.75])
me_cube_019.materials.append(mat_bg2)
me_cube_019.update()
me_cube_020 = bpy.data.meshes.new('Cube.020')
me_cube_020.from_pydata([(-1.0, -1.0, 0.1), (-1.0, -1.0, 0.14), (-1.0, -0.8, 0.1), (-1.0, -0.8, 0.14), (-0.7998, -1.0, 0.1), (-0.7998, -1.0, 0.14), (-0.7998, -0.8, 0.1), (-0.7998, -0.8, 0.14)], [], [(0, 1, 3, 2), (2, 3, 7, 6), (6, 7, 5, 4), (4, 5, 1, 0), (2, 6, 4, 0), (7, 3, 1, 5)])
_uv = me_cube_020.uv_layers.new(name='UVMap')
_uv.uv.foreach_set('vector', [0.375, 0.0, 0.625, 0.0, 0.625, 0.25, 0.375, 0.25, 0.375, 0.25, 0.625, 0.25, 0.625, 0.5, 0.375, 0.5, 0.375, 0.5, 0.625, 0.5, 0.625, 0.75, 0.375, 0.75, 0.375, 0.75, 0.625, 0.75, 0.625, 1.0, 0.375, 1.0, 0.125, 0.5, 0.375, 0.5, 0.375, 0.75, 0.125, 0.75, 0.625, 0.5, 0.875, 0.5, 0.875, 0.75, 0.625, 0.75])
me_cube_020.materials.append(mat_bg2)
me_cube_020.update()
me_cube_015 = bpy.data.meshes.new('Cube.015')
me_cube_015.from_pydata([(-1.0, -1.0, 0.1), (-1.0, -1.0, 0.14), (-1.0, -0.8, 0.1), (-1.0, -0.8, 0.14), (-0.7998, -1.0, 0.1), (-0.7998, -1.0, 0.14), (-0.7998, -0.8, 0.1), (-0.7998, -0.8, 0.14)], [], [(0, 1, 3, 2), (2, 3, 7, 6), (6, 7, 5, 4), (4, 5, 1, 0), (2, 6, 4, 0), (7, 3, 1, 5)])
_uv = me_cube_015.uv_layers.new(name='UVMap')
_uv.uv.foreach_set('vector', [0.375, 0.0, 0.625, 0.0, 0.625, 0.25, 0.375, 0.25, 0.375, 0.25, 0.625, 0.25, 0.625, 0.5, 0.375, 0.5, 0.375, 0.5, 0.625, 0.5, 0.625, 0.75, 0.375, 0.75, 0.375, 0.75, 0.625, 0.75, 0.625, 1.0, 0.375, 1.0, 0.125, 0.5, 0.375, 0.5, 0.375, 0.75, 0.125, 0.75, 0.625, 0.5, 0.875, 0.5, 0.875, 0.75, 0.625, 0.75])
me_cube_015.materials.append(mat_bg2)
me_cube_015.update()
me_cube_016 = bpy.data.meshes.new('Cube.016')
me_cube_016.from_pydata([(-1.0, -1.0, 0.1), (-1.0, -1.0, 0.14), (-1.0, -0.8, 0.1), (-1.0, -0.8, 0.14), (-0.7998, -1.0, 0.1), (-0.7998, -1.0, 0.14), (-0.7998, -0.8, 0.1), (-0.7998, -0.8, 0.14)], [], [(0, 1, 3, 2), (2, 3, 7, 6), (6, 7, 5, 4), (4, 5, 1, 0), (2, 6, 4, 0), (7, 3, 1, 5)])
_uv = me_cube_016.uv_layers.new(name='UVMap')
_uv.uv.foreach_set('vector', [0.375, 0.0, 0.625, 0.0, 0.625, 0.25, 0.375, 0.25, 0.375, 0.25, 0.625, 0.25, 0.625, 0.5, 0.375, 0.5, 0.375, 0.5, 0.625, 0.5, 0.625, 0.75, 0.375, 0.75, 0.375, 0.75, 0.625, 0.75, 0.625, 1.0, 0.375, 1.0, 0.125, 0.5, 0.375, 0.5, 0.375, 0.75, 0.125, 0.75, 0.625, 0.5, 0.875, 0.5, 0.875, 0.75, 0.625, 0.75])
me_cube_016.materials.append(mat_bg2)
me_cube_016.update()
me_cube_018 = bpy.data.meshes.new('Cube.018')
me_cube_018.from_pydata([(-1.0, -1.0, 0.1), (-1.0, -1.0, 0.14), (-1.0, -0.8, 0.1), (-1.0, -0.8, 0.14), (-0.7998, -1.0, 0.1), (-0.7998, -1.0, 0.14), (-0.7998, -0.8, 0.1), (-0.7998, -0.8, 0.14)], [], [(0, 1, 3, 2), (2, 3, 7, 6), (6, 7, 5, 4), (4, 5, 1, 0), (2, 6, 4, 0), (7, 3, 1, 5)])
_uv = me_cube_018.uv_layers.new(name='UVMap')
_uv.uv.foreach_set('vector', [0.375, 0.0, 0.625, 0.0, 0.625, 0.25, 0.375, 0.25, 0.375, 0.25, 0.625, 0.25, 0.625, 0.5, 0.375, 0.5, 0.375, 0.5, 0.625, 0.5, 0.625, 0.75, 0.375, 0.75, 0.375, 0.75, 0.625, 0.75, 0.625, 1.0, 0.375, 1.0, 0.125, 0.5, 0.375, 0.5, 0.375, 0.75, 0.125, 0.75, 0.625, 0.5, 0.875, 0.5, 0.875, 0.75, 0.625, 0.75])
me_cube_018.materials.append(mat_bg2)
me_cube_018.update()
me_cube_017 = bpy.data.meshes.new('Cube.017')
me_cube_017.from_pydata([(-1.0, -1.0, 0.1), (-1.0, -1.0, 0.14), (-1.0, -0.8, 0.1), (-1.0, -0.8, 0.14), (-0.7998, -1.0, 0.1), (-0.7998, -1.0, 0.14), (-0.7998, -0.8, 0.1), (-0.7998, -0.8, 0.14)], [], [(0, 1, 3, 2), (2, 3, 7, 6), (6, 7, 5, 4), (4, 5, 1, 0), (2, 6, 4, 0), (7, 3, 1, 5)])
_uv = me_cube_017.uv_layers.new(name='UVMap')
_uv.uv.foreach_set('vector', [0.375, 0.0, 0.625, 0.0, 0.625, 0.25, 0.375, 0.25, 0.375, 0.25, 0.625, 0.25, 0.625, 0.5, 0.375, 0.5, 0.375, 0.5, 0.625, 0.5, 0.625, 0.75, 0.375, 0.75, 0.375, 0.75, 0.625, 0.75, 0.625, 1.0, 0.375, 1.0, 0.125, 0.5, 0.375, 0.5, 0.375, 0.75, 0.125, 0.75, 0.625, 0.5, 0.875, 0.5, 0.875, 0.75, 0.625, 0.75])
me_cube_017.materials.append(mat_bg2)
me_cube_017.update()
me_cube_013 = bpy.data.meshes.new('Cube.013')
me_cube_013.from_pydata([(-1.0, -1.0, 0.1), (-1.0, -1.0, 0.14), (-1.0, -0.8, 0.1), (-1.0, -0.8, 0.14), (-0.7998, -1.0, 0.1), (-0.7998, -1.0, 0.14), (-0.7998, -0.8, 0.1), (-0.7998, -0.8, 0.14)], [], [(0, 1, 3, 2), (2, 3, 7, 6), (6, 7, 5, 4), (4, 5, 1, 0), (2, 6, 4, 0), (7, 3, 1, 5)])
_uv = me_cube_013.uv_layers.new(name='UVMap')
_uv.uv.foreach_set('vector', [0.375, 0.0, 0.625, 0.0, 0.625, 0.25, 0.375, 0.25, 0.375, 0.25, 0.625, 0.25, 0.625, 0.5, 0.375, 0.5, 0.375, 0.5, 0.625, 0.5, 0.625, 0.75, 0.375, 0.75, 0.375, 0.75, 0.625, 0.75, 0.625, 1.0, 0.375, 1.0, 0.125, 0.5, 0.375, 0.5, 0.375, 0.75, 0.125, 0.75, 0.625, 0.5, 0.875, 0.5, 0.875, 0.75, 0.625, 0.75])
me_cube_013.materials.append(mat_bg2)
me_cube_013.update()
me_cube_014 = bpy.data.meshes.new('Cube.014')
me_cube_014.from_pydata([(-1.0, -1.0, 0.1), (-1.0, -1.0, 0.14), (-1.0, -0.7, 0.1), (-1.0, -0.7, 0.14), (-0.7998, -1.0, 0.1), (-0.7998, -1.0, 0.14), (-0.7998, -0.7, 0.1), (-0.7998, -0.7, 0.14)], [], [(0, 1, 3, 2), (2, 3, 7, 6), (6, 7, 5, 4), (4, 5, 1, 0), (2, 6, 4, 0), (7, 3, 1, 5)])
_uv = me_cube_014.uv_layers.new(name='UVMap')
_uv.uv.foreach_set('vector', [0.375, 0.0, 0.625, 0.0, 0.625, 0.25, 0.375, 0.25, 0.375, 0.25, 0.625, 0.25, 0.625, 0.5, 0.375, 0.5, 0.375, 0.5, 0.625, 0.5, 0.625, 0.75, 0.375, 0.75, 0.375, 0.75, 0.625, 0.75, 0.625, 1.0, 0.375, 1.0, 0.125, 0.5, 0.375, 0.5, 0.375, 0.75, 0.125, 0.75, 0.625, 0.5, 0.875, 0.5, 0.875, 0.75, 0.625, 0.75])
me_cube_014.materials.append(mat_bg2)
me_cube_014.update()
me_cube_023 = bpy.data.meshes.new('Cube.023')
me_cube_023.from_pydata([(-1.0, -1.0, 0.1), (-1.0, -1.0, 0.14), (-1.0, -0.56, 0.1), (-1.0, -0.56, 0.14), (-0.7998, -1.0, 0.1), (-0.7998, -1.0, 0.14), (-0.7998, -0.56, 0.1), (-0.7998, -0.56, 0.14)], [], [(0, 1, 3, 2), (2, 3, 7, 6), (6, 7, 5, 4), (4, 5, 1, 0), (2, 6, 4, 0), (7, 3, 1, 5)])
_uv = me_cube_023.uv_layers.new(name='UVMap')
_uv.uv.foreach_set('vector', [0.375, 0.0, 0.625, 0.0, 0.625, 0.25, 0.375, 0.25, 0.375, 0.25, 0.625, 0.25, 0.625, 0.5, 0.375, 0.5, 0.375, 0.5, 0.625, 0.5, 0.625, 0.75, 0.375, 0.75, 0.375, 0.75, 0.625, 0.75, 0.625, 1.0, 0.375, 1.0, 0.125, 0.5, 0.375, 0.5, 0.375, 0.75, 0.125, 0.75, 0.625, 0.5, 0.875, 0.5, 0.875, 0.75, 0.625, 0.75])
me_cube_023.materials.append(mat_bg2)
me_cube_023.update()
me_cube_025 = bpy.data.meshes.new('Cube.025')
me_cube_025.from_pydata([(-1.0, -1.0, 0.1), (-1.0, -1.0, 0.14), (-1.0, -0.8, 0.1), (-1.0, -0.8, 0.14), (-0.7998, -1.0, 0.1), (-0.7998, -1.0, 0.14), (-0.7998, -0.8, 0.1), (-0.7998, -0.8, 0.14)], [], [(0, 1, 3, 2), (2, 3, 7, 6), (6, 7, 5, 4), (4, 5, 1, 0), (2, 6, 4, 0), (7, 3, 1, 5)])
_uv = me_cube_025.uv_layers.new(name='UVMap')
_uv.uv.foreach_set('vector', [0.375, 0.0, 0.625, 0.0, 0.625, 0.25, 0.375, 0.25, 0.375, 0.25, 0.625, 0.25, 0.625, 0.5, 0.375, 0.5, 0.375, 0.5, 0.625, 0.5, 0.625, 0.75, 0.375, 0.75, 0.375, 0.75, 0.625, 0.75, 0.625, 1.0, 0.375, 1.0, 0.125, 0.5, 0.375, 0.5, 0.375, 0.75, 0.125, 0.75, 0.625, 0.5, 0.875, 0.5, 0.875, 0.75, 0.625, 0.75])
me_cube_025.materials.append(mat_bg2)
me_cube_025.update()
me_cube_024 = bpy.data.meshes.new('Cube.024')
me_cube_024.from_pydata([(-1.0, -1.0, 0.1), (-1.0, -1.0, 0.14), (-1.0, -0.8, 0.1), (-1.0, -0.8, 0.14), (-0.7998, -1.0, 0.1), (-0.7998, -1.0, 0.14), (-0.7998, -0.8, 0.1), (-0.7998, -0.8, 0.14)], [], [(0, 1, 3, 2), (2, 3, 7, 6), (6, 7, 5, 4), (4, 5, 1, 0), (2, 6, 4, 0), (7, 3, 1, 5)])
_uv = me_cube_024.uv_layers.new(name='UVMap')
_uv.uv.foreach_set('vector', [0.375, 0.0, 0.625, 0.0, 0.625, 0.25, 0.375, 0.25, 0.375, 0.25, 0.625, 0.25, 0.625, 0.5, 0.375, 0.5, 0.375, 0.5, 0.625, 0.5, 0.625, 0.75, 0.375, 0.75, 0.375, 0.75, 0.625, 0.75, 0.625, 1.0, 0.375, 1.0, 0.125, 0.5, 0.375, 0.5, 0.375, 0.75, 0.125, 0.75, 0.625, 0.5, 0.875, 0.5, 0.875, 0.75, 0.625, 0.75])
me_cube_024.materials.append(mat_bg2)
me_cube_024.update()
me_cube_029 = bpy.data.meshes.new('Cube.029')
me_cube_029.from_pydata([(-1.0, -1.0, 0.1), (-1.0, -1.0, 0.14), (-1.0, -0.8, 0.1), (-1.0, -0.8, 0.14), (-0.7998, -1.0, 0.1), (-0.7998, -1.0, 0.14), (-0.7998, -0.8, 0.1), (-0.7998, -0.8, 0.14)], [], [(0, 1, 3, 2), (2, 3, 7, 6), (6, 7, 5, 4), (4, 5, 1, 0), (2, 6, 4, 0), (7, 3, 1, 5)])
_uv = me_cube_029.uv_layers.new(name='UVMap')
_uv.uv.foreach_set('vector', [0.375, 0.0, 0.625, 0.0, 0.625, 0.25, 0.375, 0.25, 0.375, 0.25, 0.625, 0.25, 0.625, 0.5, 0.375, 0.5, 0.375, 0.5, 0.625, 0.5, 0.625, 0.75, 0.375, 0.75, 0.375, 0.75, 0.625, 0.75, 0.625, 1.0, 0.375, 1.0, 0.125, 0.5, 0.375, 0.5, 0.375, 0.75, 0.125, 0.75, 0.625, 0.5, 0.875, 0.5, 0.875, 0.75, 0.625, 0.75])
me_cube_029.materials.append(mat_bg2)
me_cube_029.update()
me_cube_028 = bpy.data.meshes.new('Cube.028')
me_cube_028.from_pydata([(-1.0, -1.0, 0.1), (-1.0, -1.0, 0.14), (-1.0, -0.8, 0.1), (-1.0, -0.8, 0.14), (-0.7998, -1.0, 0.1), (-0.7998, -1.0, 0.14), (-0.7998, -0.8, 0.1), (-0.7998, -0.8, 0.14)], [], [(0, 1, 3, 2), (2, 3, 7, 6), (6, 7, 5, 4), (4, 5, 1, 0), (2, 6, 4, 0), (7, 3, 1, 5)])
_uv = me_cube_028.uv_layers.new(name='UVMap')
_uv.uv.foreach_set('vector', [0.375, 0.0, 0.625, 0.0, 0.625, 0.25, 0.375, 0.25, 0.375, 0.25, 0.625, 0.25, 0.625, 0.5, 0.375, 0.5, 0.375, 0.5, 0.625, 0.5, 0.625, 0.75, 0.375, 0.75, 0.375, 0.75, 0.625, 0.75, 0.625, 1.0, 0.375, 1.0, 0.125, 0.5, 0.375, 0.5, 0.375, 0.75, 0.125, 0.75, 0.625, 0.5, 0.875, 0.5, 0.875, 0.75, 0.625, 0.75])
me_cube_028.materials.append(mat_bg2)
me_cube_028.update()
me_cube_026 = bpy.data.meshes.new('Cube.026')
me_cube_026.from_pydata([(-1.0, -1.0, 0.1), (-1.0, -1.0, 0.14), (-1.0, -0.8, 0.1), (-1.0, -0.8, 0.14), (-0.7998, -1.0, 0.1), (-0.7998, -1.0, 0.14), (-0.7998, -0.8, 0.1), (-0.7998, -0.8, 0.14)], [], [(0, 1, 3, 2), (2, 3, 7, 6), (6, 7, 5, 4), (4, 5, 1, 0), (2, 6, 4, 0), (7, 3, 1, 5)])
_uv = me_cube_026.uv_layers.new(name='UVMap')
_uv.uv.foreach_set('vector', [0.375, 0.0, 0.625, 0.0, 0.625, 0.25, 0.375, 0.25, 0.375, 0.25, 0.625, 0.25, 0.625, 0.5, 0.375, 0.5, 0.375, 0.5, 0.625, 0.5, 0.625, 0.75, 0.375, 0.75, 0.375, 0.75, 0.625, 0.75, 0.625, 1.0, 0.375, 1.0, 0.125, 0.5, 0.375, 0.5, 0.375, 0.75, 0.125, 0.75, 0.625, 0.5, 0.875, 0.5, 0.875, 0.75, 0.625, 0.75])
me_cube_026.materials.append(mat_bg2)
me_cube_026.update()
me_cube_027 = bpy.data.meshes.new('Cube.027')
me_cube_027.from_pydata([(-1.0, -1.0, 0.1), (-1.0, -1.0, 0.14), (-1.0, -0.8, 0.1), (-1.0, -0.8, 0.14), (-0.7998, -1.0, 0.1), (-0.7998, -1.0, 0.14), (-0.7998, -0.8, 0.1), (-0.7998, -0.8, 0.14)], [], [(0, 1, 3, 2), (2, 3, 7, 6), (6, 7, 5, 4), (4, 5, 1, 0), (2, 6, 4, 0), (7, 3, 1, 5)])
_uv = me_cube_027.uv_layers.new(name='UVMap')
_uv.uv.foreach_set('vector', [0.375, 0.0, 0.625, 0.0, 0.625, 0.25, 0.375, 0.25, 0.375, 0.25, 0.625, 0.25, 0.625, 0.5, 0.375, 0.5, 0.375, 0.5, 0.625, 0.5, 0.625, 0.75, 0.375, 0.75, 0.375, 0.75, 0.625, 0.75, 0.625, 1.0, 0.375, 1.0, 0.125, 0.5, 0.375, 0.5, 0.375, 0.75, 0.125, 0.75, 0.625, 0.5, 0.875, 0.5, 0.875, 0.75, 0.625, 0.75])
me_cube_027.materials.append(mat_bg2)
me_cube_027.update()
me_cube_030 = bpy.data.meshes.new('Cube.030')
me_cube_030.from_pydata([(-1.0, -1.1, 0.1), (-1.0, -1.1, 0.14), (-1.0, -0.7, 0.1), (-1.0, -0.7, 0.14), (-0.7998, -1.1, 0.1), (-0.7998, -1.1, 0.14), (-0.7998, -0.7, 0.1), (-0.7998, -0.7, 0.14)], [], [(0, 1, 3, 2), (2, 3, 7, 6), (6, 7, 5, 4), (4, 5, 1, 0), (2, 6, 4, 0), (7, 3, 1, 5)])
_uv = me_cube_030.uv_layers.new(name='UVMap')
_uv.uv.foreach_set('vector', [0.375, 0.0, 0.625, 0.0, 0.625, 0.25, 0.375, 0.25, 0.375, 0.25, 0.625, 0.25, 0.625, 0.5, 0.375, 0.5, 0.375, 0.5, 0.625, 0.5, 0.625, 0.75, 0.375, 0.75, 0.375, 0.75, 0.625, 0.75, 0.625, 1.0, 0.375, 1.0, 0.125, 0.5, 0.375, 0.5, 0.375, 0.75, 0.125, 0.75, 0.625, 0.5, 0.875, 0.5, 0.875, 0.75, 0.625, 0.75])
me_cube_030.materials.append(mat_bg2)
me_cube_030.update()
me_cube_041 = bpy.data.meshes.new('Cube.041')
me_cube_041.from_pydata([(-1.0, -1.0, 0.1), (-1.0, -1.0, 0.14), (-1.0, -0.8, 0.1), (-1.0, -0.8, 0.14), (-0.7998, -1.0, 0.1), (-0.7998, -1.0, 0.14), (-0.7998, -0.8, 0.1), (-0.7998, -0.8, 0.14)], [], [(0, 1, 3, 2), (2, 3, 7, 6), (6, 7, 5, 4), (4, 5, 1, 0), (2, 6, 4, 0), (7, 3, 1, 5)])
_uv = me_cube_041.uv_layers.new(name='UVMap')
_uv.uv.foreach_set('vector', [0.375, 0.0, 0.625, 0.0, 0.625, 0.25, 0.375, 0.25, 0.375, 0.25, 0.625, 0.25, 0.625, 0.5, 0.375, 0.5, 0.375, 0.5, 0.625, 0.5, 0.625, 0.75, 0.375, 0.75, 0.375, 0.75, 0.625, 0.75, 0.625, 1.0, 0.375, 1.0, 0.125, 0.5, 0.375, 0.5, 0.375, 0.75, 0.125, 0.75, 0.625, 0.5, 0.875, 0.5, 0.875, 0.75, 0.625, 0.75])
me_cube_041.materials.append(mat_bg2)
me_cube_041.update()
me_cube_040 = bpy.data.meshes.new('Cube.040')
me_cube_040.from_pydata([(-1.0, -1.0, 0.1), (-1.0, -1.0, 0.14), (-1.0, -0.8, 0.1), (-1.0, -0.8, 0.14), (-0.7998, -1.0, 0.1), (-0.7998, -1.0, 0.14), (-0.7998, -0.8, 0.1), (-0.7998, -0.8, 0.14)], [], [(0, 1, 3, 2), (2, 3, 7, 6), (6, 7, 5, 4), (4, 5, 1, 0), (2, 6, 4, 0), (7, 3, 1, 5)])
_uv = me_cube_040.uv_layers.new(name='UVMap')
_uv.uv.foreach_set('vector', [0.375, 0.0, 0.625, 0.0, 0.625, 0.25, 0.375, 0.25, 0.375, 0.25, 0.625, 0.25, 0.625, 0.5, 0.375, 0.5, 0.375, 0.5, 0.625, 0.5, 0.625, 0.75, 0.375, 0.75, 0.375, 0.75, 0.625, 0.75, 0.625, 1.0, 0.375, 1.0, 0.125, 0.5, 0.375, 0.5, 0.375, 0.75, 0.125, 0.75, 0.625, 0.5, 0.875, 0.5, 0.875, 0.75, 0.625, 0.75])
me_cube_040.materials.append(mat_bg2)
me_cube_040.update()
me_cube_038 = bpy.data.meshes.new('Cube.038')
me_cube_038.from_pydata([(-1.0, -1.0, 0.1), (-1.0, -1.0, 0.14), (-1.0, -0.8, 0.1), (-1.0, -0.8, 0.14), (-0.7998, -1.0, 0.1), (-0.7998, -1.0, 0.14), (-0.7998, -0.8, 0.1), (-0.7998, -0.8, 0.14)], [], [(0, 1, 3, 2), (2, 3, 7, 6), (6, 7, 5, 4), (4, 5, 1, 0), (2, 6, 4, 0), (7, 3, 1, 5)])
_uv = me_cube_038.uv_layers.new(name='UVMap')
_uv.uv.foreach_set('vector', [0.375, 0.0, 0.625, 0.0, 0.625, 0.25, 0.375, 0.25, 0.375, 0.25, 0.625, 0.25, 0.625, 0.5, 0.375, 0.5, 0.375, 0.5, 0.625, 0.5, 0.625, 0.75, 0.375, 0.75, 0.375, 0.75, 0.625, 0.75, 0.625, 1.0, 0.375, 1.0, 0.125, 0.5, 0.375, 0.5, 0.375, 0.75, 0.125, 0.75, 0.625, 0.5, 0.875, 0.5, 0.875, 0.75, 0.625, 0.75])
me_cube_038.materials.append(mat_bg2)
me_cube_038.update()
me_cube_037 = bpy.data.meshes.new('Cube.037')
me_cube_037.from_pydata([(-1.0, -1.66, 0.1), (-1.0, -1.66, 0.14), (-1.0, -0.8, 0.1), (-1.0, -0.8, 0.14), (-0.7998, -1.66, 0.1), (-0.7998, -1.66, 0.14), (-0.7998, -0.8, 0.1), (-0.7998, -0.8, 0.14)], [], [(0, 1, 3, 2), (2, 3, 7, 6), (6, 7, 5, 4), (4, 5, 1, 0), (2, 6, 4, 0), (7, 3, 1, 5)])
_uv = me_cube_037.uv_layers.new(name='UVMap')
_uv.uv.foreach_set('vector', [0.375, 0.0, 0.625, 0.0, 0.625, 0.25, 0.375, 0.25, 0.375, 0.25, 0.625, 0.25, 0.625, 0.5, 0.375, 0.5, 0.375, 0.5, 0.625, 0.5, 0.625, 0.75, 0.375, 0.75, 0.375, 0.75, 0.625, 0.75, 0.625, 1.0, 0.375, 1.0, 0.125, 0.5, 0.375, 0.5, 0.375, 0.75, 0.125, 0.75, 0.625, 0.5, 0.875, 0.5, 0.875, 0.75, 0.625, 0.75])
me_cube_037.materials.append(mat_bg2)
me_cube_037.update()
me_cube_036 = bpy.data.meshes.new('Cube.036')
me_cube_036.from_pydata([(-1.0, -1.0, 0.1), (-1.0, -1.0, 0.14), (-1.0, -0.8, 0.1), (-1.0, -0.8, 0.14), (-0.7998, -1.0, 0.1), (-0.7998, -1.0, 0.14), (-0.7998, -0.8, 0.1), (-0.7998, -0.8, 0.14)], [], [(0, 1, 3, 2), (2, 3, 7, 6), (6, 7, 5, 4), (4, 5, 1, 0), (2, 6, 4, 0), (7, 3, 1, 5)])
_uv = me_cube_036.uv_layers.new(name='UVMap')
_uv.uv.foreach_set('vector', [0.375, 0.0, 0.625, 0.0, 0.625, 0.25, 0.375, 0.25, 0.375, 0.25, 0.625, 0.25, 0.625, 0.5, 0.375, 0.5, 0.375, 0.5, 0.625, 0.5, 0.625, 0.75, 0.375, 0.75, 0.375, 0.75, 0.625, 0.75, 0.625, 1.0, 0.375, 1.0, 0.125, 0.5, 0.375, 0.5, 0.375, 0.75, 0.125, 0.75, 0.625, 0.5, 0.875, 0.5, 0.875, 0.75, 0.625, 0.75])
me_cube_036.materials.append(mat_bg2)
me_cube_036.update()
me_cube_032 = bpy.data.meshes.new('Cube.032')
me_cube_032.from_pydata([(-1.0, -1.0, 0.1), (-1.0, -1.0, 0.14), (-1.0, -0.8, 0.1), (-1.0, -0.8, 0.14), (-0.7998, -1.0, 0.1), (-0.7998, -1.0, 0.14), (-0.7998, -0.8, 0.1), (-0.7998, -0.8, 0.14)], [], [(0, 1, 3, 2), (2, 3, 7, 6), (6, 7, 5, 4), (4, 5, 1, 0), (2, 6, 4, 0), (7, 3, 1, 5)])
_uv = me_cube_032.uv_layers.new(name='UVMap')
_uv.uv.foreach_set('vector', [0.375, 0.0, 0.625, 0.0, 0.625, 0.25, 0.375, 0.25, 0.375, 0.25, 0.625, 0.25, 0.625, 0.5, 0.375, 0.5, 0.375, 0.5, 0.625, 0.5, 0.625, 0.75, 0.375, 0.75, 0.375, 0.75, 0.625, 0.75, 0.625, 1.0, 0.375, 1.0, 0.125, 0.5, 0.375, 0.5, 0.375, 0.75, 0.125, 0.75, 0.625, 0.5, 0.875, 0.5, 0.875, 0.75, 0.625, 0.75])
me_cube_032.materials.append(mat_bg2)
me_cube_032.update()
me_cube_033 = bpy.data.meshes.new('Cube.033')
me_cube_033.from_pydata([(-1.0, -1.0, 0.1), (-1.0, -1.0, 0.14), (-1.0, -0.8, 0.1), (-1.0, -0.8, 0.14), (-0.7998, -1.0, 0.1), (-0.7998, -1.0, 0.14), (-0.7998, -0.8, 0.1), (-0.7998, -0.8, 0.14)], [], [(0, 1, 3, 2), (2, 3, 7, 6), (6, 7, 5, 4), (4, 5, 1, 0), (2, 6, 4, 0), (7, 3, 1, 5)])
_uv = me_cube_033.uv_layers.new(name='UVMap')
_uv.uv.foreach_set('vector', [0.375, 0.0, 0.625, 0.0, 0.625, 0.25, 0.375, 0.25, 0.375, 0.25, 0.625, 0.25, 0.625, 0.5, 0.375, 0.5, 0.375, 0.5, 0.625, 0.5, 0.625, 0.75, 0.375, 0.75, 0.375, 0.75, 0.625, 0.75, 0.625, 1.0, 0.375, 1.0, 0.125, 0.5, 0.375, 0.5, 0.375, 0.75, 0.125, 0.75, 0.625, 0.5, 0.875, 0.5, 0.875, 0.75, 0.625, 0.75])
me_cube_033.materials.append(mat_bg2)
me_cube_033.update()

# ---- objects
ob_light = bpy.data.objects.new('Light', light_light)
ob_camera = bpy.data.objects.new('Camera', cam_camera)
ob_text = bpy.data.objects.new('Text', me_text)
ob_laptoplid = bpy.data.objects.new('laptopLid', me_cube)
ob_laptopbase = bpy.data.objects.new('laptopBase', me_cube_002)
ob_laptoptouchpad = bpy.data.objects.new('laptopTouchpad', me_cube_001)
ob_area = bpy.data.objects.new('Area', light_area)
ob_laptopkeyboardkey9 = bpy.data.objects.new('laptopKeyboardKey9', me_cube_011)
ob_laptopkeyboardkey0 = bpy.data.objects.new('laptopKeyboardKey0', me_cube_003)
ob_laptopkeyboardkey1 = bpy.data.objects.new('laptopKeyboardKey1', me_cube_004)
ob_laptopkeyboardkey2 = bpy.data.objects.new('laptopKeyboardKey2', me_cube_006)
ob_laptopkeyboardkey3 = bpy.data.objects.new('laptopKeyboardKey3', me_cube_005)
ob_laptopkeyboardkey4 = bpy.data.objects.new('laptopKeyboardKey4', me_cube_010)
ob_laptopkeyboardkey5 = bpy.data.objects.new('laptopKeyboardKey5', me_cube_009)
ob_laptopkeyboardkey6 = bpy.data.objects.new('laptopKeyboardKey6', me_cube_007)
ob_laptopkeyboardkey7 = bpy.data.objects.new('laptopKeyboardKey7', me_cube_008)
ob_laptopkeyboardkey8 = bpy.data.objects.new('laptopKeyboardKey8', me_cube_012)
ob_laptopkeyboardkey10 = bpy.data.objects.new('laptopKeyboardKey10', me_cube_022)
ob_laptopkeyboardkey11 = bpy.data.objects.new('laptopKeyboardKey11', me_cube_019)
ob_laptopkeyboardkey12 = bpy.data.objects.new('laptopKeyboardKey12', me_cube_020)
ob_laptopkeyboardkey13 = bpy.data.objects.new('laptopKeyboardKey13', me_cube_015)
ob_laptopkeyboardkey14 = bpy.data.objects.new('laptopKeyboardKey14', me_cube_016)
ob_laptopkeyboardkey15 = bpy.data.objects.new('laptopKeyboardKey15', me_cube_018)
ob_laptopkeyboardkey16 = bpy.data.objects.new('laptopKeyboardKey16', me_cube_017)
ob_laptopkeyboardkey17 = bpy.data.objects.new('laptopKeyboardKey17', me_cube_013)
ob_laptopkeyboardkey18 = bpy.data.objects.new('laptopKeyboardKey18', me_cube_014)
ob_laptopkeyboardkey19 = bpy.data.objects.new('laptopKeyboardKey19', me_cube_023)
ob_laptopkeyboardkey20 = bpy.data.objects.new('laptopKeyboardKey20', me_cube_025)
ob_laptopkeyboardkey21 = bpy.data.objects.new('laptopKeyboardKey21', me_cube_024)
ob_laptopkeyboardkey22 = bpy.data.objects.new('laptopKeyboardKey22', me_cube_029)
ob_laptopkeyboardkey23 = bpy.data.objects.new('laptopKeyboardKey23', me_cube_028)
ob_laptopkeyboardkey24 = bpy.data.objects.new('laptopKeyboardKey24', me_cube_026)
ob_laptopkeyboardkey25 = bpy.data.objects.new('laptopKeyboardKey25', me_cube_027)
ob_laptopkeyboardkey26 = bpy.data.objects.new('laptopKeyboardKey26', me_cube_030)
ob_laptopkeyboardkey27 = bpy.data.objects.new('laptopKeyboardKey27', me_cube_041)
ob_laptopkeyboardkey28 = bpy.data.objects.new('laptopKeyboardKey28', me_cube_040)
ob_laptopkeyboardkey29 = bpy.data.objects.new('laptopKeyboardKey29', me_cube_038)
ob_laptopkeyboardkey30 = bpy.data.objects.new('laptopKeyboardKey30', me_cube_037)
ob_laptopkeyboardkey31 = bpy.data.objects.new('laptopKeyboardKey31', me_cube_036)
ob_laptopkeyboardkey32 = bpy.data.objects.new('laptopKeyboardKey32', me_cube_032)
ob_laptopkeyboardkey33 = bpy.data.objects.new('laptopKeyboardKey33', me_cube_033)

# ---- transforms, parenting, visibility, modifiers, constraints
ob_light.location = (4.076, 1.005, 5.904)
ob_light.rotation_euler = (0.6503, 0.05522, 1.866)
ob_light.lock_rotations_4d = False
ob_light.empty_display_type = 'ARROWS'
ob_light.color = (0.0, 0.0, 0.0, 0.0)
ob_light.lineart.crease_threshold = 0.0
ob_camera.location = (7.359, -6.926, 4.958)
ob_camera.rotation_euler = (1.109, 0.0, 0.8149)
ob_camera.lock_rotations_4d = False
ob_camera.empty_display_type = 'ARROWS'
ob_camera.color = (0.0, 0.0, 0.0, 0.0)
ob_camera.display_type = 'WIRE'
ob_camera.lineart.crease_threshold = 0.0
ob_text.location = (-0.2, 0.6, 0.0)
ob_text.rotation_euler = (1.571, 0.0, 0.0)
ob_text.scale = (1.2, 1.2, 1.2)
ob_laptoplid.location = (-0.2, -1.72, 1.2)
ob_laptoplid.rotation_euler = (-0.0, 1.571, 0.0)
ob_laptoplid.scale = (1.2, 1.2, 1.2)
ob_laptoplid.lock_rotations_4d = False
ob_laptoplid.empty_display_type = 'ARROWS'
ob_laptoplid.lineart.crease_threshold = 0.0
ob_laptopbase.location = (1.0, -1.72, 0.0)
ob_laptopbase.scale = (1.2, 1.2, 1.2)
ob_laptopbase.lock_rotations_4d = False
ob_laptopbase.empty_display_type = 'ARROWS'
ob_laptopbase.lineart.crease_threshold = 0.0
ob_laptoptouchpad.location = (2.632, -0.016, 0.0)
ob_laptoptouchpad.scale = (1.2, 1.2, 1.2)
ob_area.location = (-0.08, -1.48, 1.128)
ob_area.rotation_euler = (0.0, -1.571, 0.0)
ob_area.scale = (1.776, 2.64, 1.2)
ob_laptopkeyboardkey9.location = (1.504, 0.776, 0.0)
ob_laptopkeyboardkey9.scale = (1.2, 1.2, 1.2)
ob_laptopkeyboardkey0.location = (1.504, -1.6, 0.0)
ob_laptopkeyboardkey0.scale = (1.2, 1.2, 1.2)
ob_laptopkeyboardkey1.location = (1.504, -1.336, 0.0)
ob_laptopkeyboardkey1.scale = (1.2, 1.2, 1.2)
ob_laptopkeyboardkey2.location = (1.504, -1.072, 0.0)
ob_laptopkeyboardkey2.scale = (1.2, 1.2, 1.2)
ob_laptopkeyboardkey3.location = (1.504, -0.808, 0.0)
ob_laptopkeyboardkey3.scale = (1.2, 1.2, 1.2)
ob_laptopkeyboardkey4.location = (1.504, -0.544, 0.0)
ob_laptopkeyboardkey4.scale = (1.2, 1.2, 1.2)
ob_laptopkeyboardkey5.location = (1.504, -0.28, 0.0)
ob_laptopkeyboardkey5.scale = (1.2, 1.2, 1.2)
ob_laptopkeyboardkey6.location = (1.504, -0.016, 0.0)
ob_laptopkeyboardkey6.scale = (1.2, 1.2, 1.2)
ob_laptopkeyboardkey7.location = (1.504, 0.248, 0.0)
ob_laptopkeyboardkey7.scale = (1.2, 1.2, 1.2)
ob_laptopkeyboardkey8.location = (1.504, 0.512, 0.0)
ob_laptopkeyboardkey8.scale = (1.2, 1.2, 1.2)
ob_laptopkeyboardkey10.location = (1.768, -1.6, 0.0)
ob_laptopkeyboardkey10.scale = (1.2, 1.2, 1.2)
ob_laptopkeyboardkey11.location = (1.768, -1.192, 0.0)
ob_laptopkeyboardkey11.scale = (1.2, 1.2, 1.2)
ob_laptopkeyboardkey12.location = (1.768, -0.928, 0.0)
ob_laptopkeyboardkey12.scale = (1.2, 1.2, 1.2)
ob_laptopkeyboardkey13.location = (1.768, -0.664, 0.0)
ob_laptopkeyboardkey13.scale = (1.2, 1.2, 1.2)
ob_laptopkeyboardkey14.location = (1.768, -0.4, 0.0)
ob_laptopkeyboardkey14.scale = (1.2, 1.2, 1.2)
ob_laptopkeyboardkey15.location = (1.768, -0.136, 0.0)
ob_laptopkeyboardkey15.scale = (1.2, 1.2, 1.2)
ob_laptopkeyboardkey16.location = (1.768, 0.128, 0.0)
ob_laptopkeyboardkey16.scale = (1.2, 1.2, 1.2)
ob_laptopkeyboardkey17.location = (1.768, 0.392, 0.0)
ob_laptopkeyboardkey17.scale = (1.2, 1.2, 1.2)
ob_laptopkeyboardkey18.location = (1.768, 0.656, 0.0)
ob_laptopkeyboardkey18.scale = (1.2, 1.2, 1.2)
ob_laptopkeyboardkey19.location = (2.032, -1.6, 0.0)
ob_laptopkeyboardkey19.scale = (1.2, 1.2, 1.2)
ob_laptopkeyboardkey20.location = (2.032, -1.048, 0.0)
ob_laptopkeyboardkey20.scale = (1.2, 1.2, 1.2)
ob_laptopkeyboardkey21.location = (2.032, -0.784, 0.0)
ob_laptopkeyboardkey21.scale = (1.2, 1.2, 1.2)
ob_laptopkeyboardkey22.location = (2.032, -0.52, 0.0)
ob_laptopkeyboardkey22.scale = (1.2, 1.2, 1.2)
ob_laptopkeyboardkey23.location = (2.032, -0.256, 0.0)
ob_laptopkeyboardkey23.scale = (1.2, 1.2, 1.2)
ob_laptopkeyboardkey24.location = (2.032, 0.008, 0.0)
ob_laptopkeyboardkey24.scale = (1.2, 1.2, 1.2)
ob_laptopkeyboardkey25.location = (2.032, 0.272, 0.0)
ob_laptopkeyboardkey25.scale = (1.2, 1.2, 1.2)
ob_laptopkeyboardkey26.location = (2.032, 0.656, 0.0)
ob_laptopkeyboardkey26.scale = (1.2, 1.2, 1.2)
ob_laptopkeyboardkey27.location = (2.296, -1.6, 0.0)
ob_laptopkeyboardkey27.scale = (1.2, 1.2, 1.2)
ob_laptopkeyboardkey28.location = (2.296, -1.336, 0.0)
ob_laptopkeyboardkey28.scale = (1.2, 1.2, 1.2)
ob_laptopkeyboardkey29.location = (2.296, -1.072, 0.0)
ob_laptopkeyboardkey29.scale = (1.2, 1.2, 1.2)
ob_laptopkeyboardkey30.location = (2.296, -0.016, 0.0)
ob_laptopkeyboardkey30.scale = (1.2, 1.2, 1.2)
ob_laptopkeyboardkey31.location = (2.296, 0.248, 0.0)
ob_laptopkeyboardkey31.scale = (1.2, 1.2, 1.2)
ob_laptopkeyboardkey32.location = (2.296, 0.512, 0.0)
ob_laptopkeyboardkey32.scale = (1.2, 1.2, 1.2)
ob_laptopkeyboardkey33.location = (2.296, 0.776, 0.0)
ob_laptopkeyboardkey33.scale = (1.2, 1.2, 1.2)

# ---- collection membership
col_collection.objects.link(ob_light)
col_collection.objects.link(ob_camera)
col_collection.objects.link(ob_text)
col_laptop.objects.link(ob_laptoplid)
col_laptop.objects.link(ob_laptopbase)
col_laptop.objects.link(ob_laptoptouchpad)
col_laptop.objects.link(ob_area)
col_laptopkeyboard.objects.link(ob_laptopkeyboardkey9)
col_laptopkeyboard.objects.link(ob_laptopkeyboardkey0)
col_laptopkeyboard.objects.link(ob_laptopkeyboardkey1)
col_laptopkeyboard.objects.link(ob_laptopkeyboardkey2)
col_laptopkeyboard.objects.link(ob_laptopkeyboardkey3)
col_laptopkeyboard.objects.link(ob_laptopkeyboardkey4)
col_laptopkeyboard.objects.link(ob_laptopkeyboardkey5)
col_laptopkeyboard.objects.link(ob_laptopkeyboardkey6)
col_laptopkeyboard.objects.link(ob_laptopkeyboardkey7)
col_laptopkeyboard.objects.link(ob_laptopkeyboardkey8)
col_laptopkeyboard.objects.link(ob_laptopkeyboardkey10)
col_laptopkeyboard.objects.link(ob_laptopkeyboardkey11)
col_laptopkeyboard.objects.link(ob_laptopkeyboardkey12)
col_laptopkeyboard.objects.link(ob_laptopkeyboardkey13)
col_laptopkeyboard.objects.link(ob_laptopkeyboardkey14)
col_laptopkeyboard.objects.link(ob_laptopkeyboardkey15)
col_laptopkeyboard.objects.link(ob_laptopkeyboardkey16)
col_laptopkeyboard.objects.link(ob_laptopkeyboardkey17)
col_laptopkeyboard.objects.link(ob_laptopkeyboardkey18)
col_laptopkeyboard.objects.link(ob_laptopkeyboardkey19)
col_laptopkeyboard.objects.link(ob_laptopkeyboardkey20)
col_laptopkeyboard.objects.link(ob_laptopkeyboardkey21)
col_laptopkeyboard.objects.link(ob_laptopkeyboardkey22)
col_laptopkeyboard.objects.link(ob_laptopkeyboardkey23)
col_laptopkeyboard.objects.link(ob_laptopkeyboardkey24)
col_laptopkeyboard.objects.link(ob_laptopkeyboardkey25)
col_laptopkeyboard.objects.link(ob_laptopkeyboardkey26)
col_laptopkeyboard.objects.link(ob_laptopkeyboardkey27)
col_laptopkeyboard.objects.link(ob_laptopkeyboardkey28)
col_laptopkeyboard.objects.link(ob_laptopkeyboardkey29)
col_laptopkeyboard.objects.link(ob_laptopkeyboardkey30)
col_laptopkeyboard.objects.link(ob_laptopkeyboardkey31)
col_laptopkeyboard.objects.link(ob_laptopkeyboardkey32)
col_laptopkeyboard.objects.link(ob_laptopkeyboardkey33)

# ---- scene / render settings (as saved in the file)
scene.camera = ob_camera
scene.frame_start = 1; scene.frame_end = 250; scene.frame_set(0)
scene.render.engine = 'BLENDER_EEVEE_NEXT'
scene.render.resolution_x = 2000
scene.render.resolution_y = 1400
scene.render.film_transparent = True
scene.cycles.sampling_pattern = 'TABULATED_SOBOL'
scene.cycles.use_light_tree = False
scene.view_settings.view_transform = 'Filmic'
bpy.context.view_layer.update()

